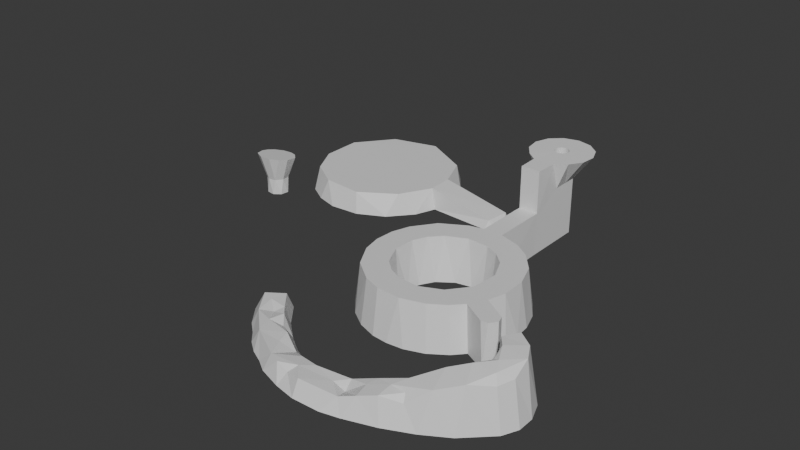 # Source: Level3.blend  (saved by Blender 4.0.36; exported with 4.5.12 LTS)
import bpy
from mathutils import Matrix  # noqa: F401  (used for matrix-valued properties, if any)

bpy.ops.wm.read_factory_settings(use_empty=True)
scene = bpy.context.scene
scene.name = 'Scene'

# ---- collections
col_collection = bpy.data.collections.new('Collection'); scene.collection.children.link(col_collection)

# ---- materials (node trees are filled in below, after node groups)
mat_grass = bpy.data.materials.new('Grass')
mat_grass.alpha_threshold = 0.0
mat_grass.use_transparent_shadow = False
mat_grass.roughness = 0.5
mat_grass.line_color = (0.0, 0.0, 0.0, 1.0)
mat_rails = bpy.data.materials.new('Rails')
mat_rails.use_transparent_shadow = False
mat_sides = bpy.data.materials.new('Sides')
mat_sides.use_transparent_shadow = False
mat_invisible = bpy.data.materials.new('Invisible')
mat_invisible.use_transparent_shadow = False

# ---- node groups
ng_auto_smooth = bpy.data.node_groups.new('Auto Smooth', 'GeometryNodeTree')
_s = ng_auto_smooth.interface.new_socket(name='Geometry', in_out='OUTPUT', socket_type='NodeSocketGeometry')
_s = ng_auto_smooth.interface.new_socket(name='Geometry', in_out='INPUT', socket_type='NodeSocketGeometry')
_s = ng_auto_smooth.interface.new_socket(name='Angle', in_out='INPUT', socket_type='NodeSocketFloat')
_s.subtype = 'ANGLE'
_s.min_value = 0.0
_s.max_value = 3.142
ng_auto_smooth.is_modifier = True
_N = ng_auto_smooth.nodes; _L = ng_auto_smooth.links
n0 = _N.new('NodeGroupOutput'); n0.name = 'Group Output'; n0.location = (480, -100)
n1 = _N.new('NodeGroupInput'); n1.name = 'Group Input'; n1.location = (-420, -300)
n2 = _N.new('NodeGroupInput'); n2.name = 'Group Input.001'; n2.location = (-60, -100)
n3 = _N.new('GeometryNodeSetShadeSmooth'); n3.name = 'Set Shade Smooth'; n3.location = (120, -100)
n3.domain = 'EDGE'
n4 = _N.new('GeometryNodeSetShadeSmooth'); n4.name = 'Set Shade Smooth.001'; n4.location = (300, -100)
n5 = _N.new('GeometryNodeInputMeshEdgeAngle'); n5.name = 'Edge Angle'; n5.location = (-420, -220)
n6 = _N.new('GeometryNodeInputEdgeSmooth'); n6.name = 'Is Edge Smooth'; n6.location = (-60, -160)
n7 = _N.new('GeometryNodeInputShadeSmooth'); n7.name = 'Is Face Smooth'; n7.location = (-240, -340)
n8 = _N.new('FunctionNodeBooleanMath'); n8.name = 'Boolean Math'; n8.location = (-60, -220)
n9 = _N.new('FunctionNodeCompare'); n9.name = 'Compare'; n9.location = (-240, -180)
n9.operation = 'LESS_EQUAL'
_L.new(n5.outputs[0], n9.inputs[0])
_L.new(n4.outputs[0], n0.inputs[0])
_L.new(n1.outputs[1], n9.inputs[1])
_L.new(n9.outputs[0], n8.inputs[0])
_L.new(n7.outputs[0], n8.inputs[1])
_L.new(n2.outputs[0], n3.inputs[0])
_L.new(n6.outputs[0], n3.inputs[1])
_L.new(n3.outputs[0], n4.inputs[0])
_L.new(n8.outputs[0], n3.inputs[2])
n0.is_active_output = True

# ---- material node trees
mat_grass.use_nodes = True; mat_grass.node_tree.nodes.clear()
_N = mat_grass.node_tree.nodes; _L = mat_grass.node_tree.links
n0 = _N.new('ShaderNodeOutputMaterial'); n0.name = 'Material Output'; n0.location = (300, 300)
n1 = _N.new('ShaderNodeBsdfPrincipled'); n1.name = 'Principled BSDF'; n1.location = (10, 300)
n1.inputs[3].default_value = 1.45
_L.new(n1.outputs[0], n0.inputs[0])
n0.is_active_output = True
mat_rails.use_nodes = True; mat_rails.node_tree.nodes.clear()
_N = mat_rails.node_tree.nodes; _L = mat_rails.node_tree.links
n0 = _N.new('ShaderNodeBsdfPrincipled'); n0.name = 'Principled BSDF'; n0.location = (10, 300)
n0.inputs[3].default_value = 1.45
n1 = _N.new('ShaderNodeOutputMaterial'); n1.name = 'Material Output'; n1.location = (300, 300)
_L.new(n0.outputs[0], n1.inputs[0])
n1.is_active_output = True
mat_sides.use_nodes = True; mat_sides.node_tree.nodes.clear()
_N = mat_sides.node_tree.nodes; _L = mat_sides.node_tree.links
n0 = _N.new('ShaderNodeBsdfPrincipled'); n0.name = 'Principled BSDF'; n0.location = (10, 300)
n0.inputs[3].default_value = 1.45
n1 = _N.new('ShaderNodeOutputMaterial'); n1.name = 'Material Output'; n1.location = (300, 300)
_L.new(n0.outputs[0], n1.inputs[0])
n1.is_active_output = True
mat_invisible.use_nodes = True; mat_invisible.node_tree.nodes.clear()
_N = mat_invisible.node_tree.nodes; _L = mat_invisible.node_tree.links
n0 = _N.new('ShaderNodeBsdfPrincipled'); n0.name = 'Principled BSDF'; n0.location = (10, 300)
n0.inputs[3].default_value = 1.45
n1 = _N.new('ShaderNodeOutputMaterial'); n1.name = 'Material Output'; n1.location = (300, 300)
_L.new(n0.outputs[0], n1.inputs[0])
n1.is_active_output = True

# ---- world
world_world = bpy.data.worlds.new('World'); scene.world = world_world
world_world.use_nodes = True; world_world.node_tree.nodes.clear()
_N = world_world.node_tree.nodes; _L = world_world.node_tree.links
n0 = _N.new('ShaderNodeOutputWorld'); n0.name = 'World Output'; n0.location = (300, 300)
n1 = _N.new('ShaderNodeBackground'); n1.name = 'Background'; n1.location = (10, 300)
n1.inputs[0].default_value = (0.05088, 0.05088, 0.05088, 1.0)
_L.new(n1.outputs[0], n0.inputs[0])
n0.is_active_output = True
world_world.color = (0.05088, 0.05088, 0.05088)
world_world.use_sun_shadow = False
world_world.sun_shadow_jitter_overblur = 0.0

# ---- meshes
me_beziercircle = bpy.data.meshes.new('BezierCircle')
me_beziercircle.from_pydata([(-1.085, 0.0009294, 0.0), (-1.075, 0.1483, 0.0), (-1.046, 0.2897, 0.0), (-0.9993, 0.4237, 0.0), (-0.9363, 0.5491, 0.0), (-0.8583, 0.6647, 0.0), (-0.7664, 0.769, 0.0), (-0.6621, 0.8608, 0.0), (-0.5466, 0.9389, 0.0), (-0.4211, 1.002, 0.0), (-0.2871, 1.048, 0.0), (-0.1457, 1.077, 0.0), (0.149, 1.077, 0.0), (0.2903, 1.048, 0.0), (0.4244, 1.002, 0.0), (0.5498, 0.9389, 0.0), (0.6654, 0.8608, 0.0), (0.7697, 0.769, 0.0), (0.8615, 0.6647, 0.0), (0.9396, 0.5491, 0.0), (1.003, 0.4237, 0.0), (1.049, 0.2897, 0.0), (1.078, 0.1483, 0.0), (1.088, 0.0009294, 0.0), (1.078, -0.1464, 0.0), (1.049, -0.2878, 0.0), (1.003, -0.4218, 0.0), (0.8615, -0.6628, 0.0), (0.7697, -0.7671, 0.0), (0.6654, -0.859, 0.0), (0.5498, -0.937, 0.0), (0.4244, -1.0, 0.0), (0.2903, -1.047, 0.0), (0.149, -1.075, 0.0), (0.00162, -1.085, 0.0), (-0.1457, -1.075, 0.0), (-0.2871, -1.047, 0.0), (-0.4211, -1.0, 0.0), (-0.5466, -0.937, 0.0), (-0.6621, -0.859, 0.0), (-0.7664, -0.7671, 0.0), (-0.8583, -0.6628, 0.0), (-0.9363, -0.5473, 0.0), (-0.9993, -0.4218, 0.0), (-1.046, -0.2878, 0.0), (-1.075, -0.1464, 0.0), (-0.5665, 2.507e-09, 0.0), (-0.5613, 0.07685, 0.0), (-0.5463, 0.1506, 0.0), (-0.522, 0.2205, 0.0), (-0.4891, 0.2859, 0.0), (-0.4484, 0.3461, 0.0), (-0.4005, 0.4005, 0.0), (-0.3461, 0.4484, 0.0), (-0.2859, 0.4891, 0.0), (-0.2205, 0.522, 0.0), (-0.1506, 0.5463, 0.0), (-0.07685, 0.5613, 0.0), (-3.519e-10, 0.5665, 0.0), (0.07685, 0.5613, 0.0), (0.1506, 0.5463, 0.0), (0.2205, 0.522, 0.0), (0.2859, 0.4891, 0.0), (0.3461, 0.4484, 0.0), (0.4005, 0.4005, 0.0), (0.4484, 0.3461, 0.0), (0.4891, 0.2859, 0.0), (0.522, 0.2205, 0.0), (0.5463, 0.1506, 0.0), (0.5613, 0.07685, 0.0), (0.5665, 2.507e-09, 0.0), (0.5613, -0.07685, 0.0), (0.5463, -0.1506, 0.0), (0.522, -0.2205, 0.0), (0.4891, -0.2859, 0.0), (0.4484, -0.3461, 0.0), (0.4005, -0.4005, 0.0), (0.3461, -0.4484, 0.0), (0.2859, -0.4891, 0.0), (0.2205, -0.522, 0.0), (0.1506, -0.5463, 0.0), (0.07685, -0.5613, 0.0), (-3.519e-10, -0.5665, 0.0), (-0.07685, -0.5613, 0.0), (-0.1506, -0.5463, 0.0), (-0.2205, -0.522, 0.0), (-0.2859, -0.4891, 0.0), (-0.3461, -0.4484, 0.0), (-0.4005, -0.4005, 0.0), (-0.4484, -0.3461, 0.0), (-0.4891, -0.2859, 0.0), (-0.522, -0.2205, 0.0), (-0.5463, -0.1506, 0.0), (-0.5613, -0.07685, 0.0), (-0.1357, 1.782, 0.0), (0.1357, 1.782, 0.0), (-1.0, 0.0, 0.6082), (-0.9909, 0.1357, 0.6082), (-0.9643, 0.2658, 0.6082), (-0.9214, 0.3892, 0.6082), (-0.8634, 0.5046, 0.6082), (-0.7916, 0.611, 0.6082), (-0.707, 0.707, 0.6082), (-0.611, 0.7916, 0.6082), (-0.5046, 0.8634, 0.6082), (-0.3892, 0.9214, 0.6082), (-0.2658, 0.9643, 0.6082), (-0.1357, 0.9909, 0.6082), (0.0, 1.0, 0.6082), (0.1357, 0.9909, 0.6082), (0.2658, 0.9643, 0.6082), (0.3892, 0.9214, 0.6082), (0.5046, 0.8634, 0.6082), (0.611, 0.7916, 0.6082), (0.707, 0.707, 0.6082), (0.7916, 0.611, 0.6082), (0.8634, 0.5046, 0.6082), (0.9214, 0.3892, 0.6082), (0.9643, 0.2658, 0.6082), (0.9909, 0.1357, 0.6082), (1.0, 0.0, 0.6082), (0.9909, -0.1357, 0.6082), (0.9643, -0.2658, 0.6082), (0.9214, -0.3892, 0.6082), (0.8634, -0.5046, 0.6082), (0.7916, -0.611, 0.6082), (0.707, -0.707, 0.6082), (0.611, -0.7916, 0.6082), (0.5046, -0.8634, 0.6082), (0.3892, -0.9214, 0.6082), (0.2658, -0.9643, 0.6082), (0.1357, -0.9909, 0.6082), (0.0, -1.0, 0.6082), (-0.1357, -0.9909, 0.6082), (-0.2658, -0.9643, 0.6082), (-0.3892, -0.9214, 0.6082), (-0.5046, -0.8634, 0.6082), (-0.611, -0.7916, 0.6082), (-0.707, -0.707, 0.6082), (-0.7916, -0.611, 0.6082), (-0.8634, -0.5046, 0.6082), (-0.9214, -0.3892, 0.6082), (-0.9643, -0.2658, 0.6082), (-0.9909, -0.1357, 0.6082), (-0.66, 0.0, 0.6082), (-0.654, 0.08954, 0.6082), (-0.6365, 0.1754, 0.6082), (-0.6082, 0.2569, 0.6082), (-0.5699, 0.3331, 0.6082), (-0.5224, 0.4033, 0.6082), (-0.4666, 0.4666, 0.6082), (-0.4033, 0.5224, 0.6082), (-0.3331, 0.5699, 0.6082), (-0.2569, 0.6082, 0.6082), (-0.1754, 0.6365, 0.6082), (-0.08954, 0.654, 0.6082), (0.0, 0.66, 0.6082), (0.08954, 0.654, 0.6082), (0.1754, 0.6365, 0.6082), (0.2569, 0.6082, 0.6082), (0.3331, 0.5699, 0.6082), (0.4033, 0.5224, 0.6082), (0.4666, 0.4666, 0.6082), (0.5224, 0.4033, 0.6082), (0.5699, 0.3331, 0.6082), (0.6082, 0.2569, 0.6082), (0.6365, 0.1754, 0.6082), (0.654, 0.08954, 0.6082), (0.66, 0.0, 0.6082), (0.654, -0.08954, 0.6082), (0.6365, -0.1754, 0.6082), (0.6082, -0.2569, 0.6082), (0.5699, -0.3331, 0.6082), (0.5224, -0.4033, 0.6082), (0.4666, -0.4666, 0.6082), (0.4033, -0.5224, 0.6082), (0.3331, -0.5699, 0.6082), (0.2569, -0.6082, 0.6082), (0.1754, -0.6365, 0.6082), (0.08954, -0.654, 0.6082), (0.0, -0.66, 0.6082), (-0.08954, -0.654, 0.6082), (-0.1754, -0.6365, 0.6082), (-0.2569, -0.6082, 0.6082), (-0.3331, -0.5699, 0.6082), (-0.4033, -0.5224, 0.6082), (-0.4666, -0.4666, 0.6082), (-0.5224, -0.4033, 0.6082), (-0.5699, -0.3331, 0.6082), (-0.6082, -0.2569, 0.6082), (-0.6365, -0.1754, 0.6082), (-0.654, -0.08954, 0.6082), (-0.1357, 1.782, 0.6082), (0.1357, 1.782, 0.6082), (1.082, -0.7864, 0.0), (1.256, -0.7391, 0.0), (1.129, -0.8018, 0.0), (1.179, -0.7982, 0.0), (1.224, -0.7762, 0.0), (1.256, -0.7391, 0.6082), (1.083, -0.7838, 0.6082), (1.105, -0.7569, 0.6082), (1.224, -0.776, 0.6082), (1.179, -0.7975, 0.6082), (1.13, -0.8002, 0.6082), (1.265, -0.7249, 0.0), (1.226, -0.5651, 0.0), (1.279, -0.6826, 0.0), (1.277, -0.6374, 0.0), (1.259, -0.5961, 0.0), (1.224, -0.5685, 0.6082), (1.265, -0.7249, 0.6082), (1.212, -0.5973, 0.6082), (1.257, -0.5982, 0.6082), (1.277, -0.6383, 0.6082), (1.279, -0.6828, 0.6082)], [], [(194, 200, 125, 27), (115, 114, 162, 163), (116, 115, 163, 164), (117, 116, 164, 165), (118, 117, 165, 166), (119, 118, 166, 167), (120, 119, 167, 168), (121, 120, 168, 169), (122, 121, 169, 170), (123, 122, 170, 171), (124, 123, 171, 172), (125, 124, 172, 173), (126, 125, 173, 174), (127, 126, 174, 175), (128, 127, 175, 176), (129, 128, 176, 177), (130, 129, 177, 178), (131, 130, 178, 179), (132, 131, 179, 180), (133, 132, 180, 181), (134, 133, 181, 182), (135, 134, 182, 183), (136, 135, 183, 184), (137, 136, 184, 185), (138, 137, 185, 186), (139, 138, 186, 187), (140, 139, 187, 188), (141, 140, 188, 189), (142, 141, 189, 190), (143, 142, 190, 191), (96, 143, 191, 144), (97, 96, 144, 145), (98, 97, 145, 146), (99, 98, 146, 147), (100, 99, 147, 148), (101, 100, 148, 149), (102, 101, 149, 150), (103, 102, 150, 151), (104, 103, 151, 152), (105, 104, 152, 153), (106, 105, 153, 154), (107, 106, 154, 155), (108, 107, 155, 156), (109, 108, 156, 157), (110, 109, 157, 158), (111, 110, 158, 159), (112, 111, 159, 160), (113, 112, 160, 161), (114, 113, 161, 162), (124, 201, 199, 211, 212), (125, 200, 201, 124), (108, 192, 107), (109, 193, 108), (192, 108, 193), (91, 189, 188, 90), (65, 163, 162, 64), (38, 136, 137, 39), (205, 211, 199, 195), (13, 110, 111, 14), (92, 190, 189, 91), (66, 164, 163, 65), (39, 137, 138, 40), (14, 111, 112, 15), (93, 191, 190, 92), (67, 165, 164, 66), (40, 138, 139, 41), (15, 112, 113, 16), (46, 144, 191, 93), (68, 166, 165, 67), (41, 139, 140, 42), (16, 113, 114, 17), (69, 167, 166, 68), (42, 140, 141, 43), (11, 107, 192, 94), (17, 114, 115, 18), (70, 168, 167, 69), (43, 141, 142, 44), (95, 193, 109, 12), (18, 115, 116, 19), (71, 169, 168, 70), (44, 142, 143, 45), (19, 116, 117, 20), (72, 170, 169, 71), (45, 143, 96, 0), (20, 117, 118, 21), (73, 171, 170, 72), (47, 145, 144, 46), (21, 118, 119, 22), (74, 172, 171, 73), (48, 146, 145, 47), (22, 119, 120, 23), (75, 173, 172, 74), (49, 147, 146, 48), (23, 120, 121, 24), (76, 174, 173, 75), (50, 148, 147, 49), (24, 121, 122, 25), (77, 175, 174, 76), (51, 149, 148, 50), (25, 122, 123, 26), (0, 96, 97, 1), (78, 176, 175, 77), (52, 150, 149, 51), (1, 97, 98, 2), (79, 177, 176, 78), (53, 151, 150, 52), (2, 98, 99, 3), (80, 178, 177, 79), (54, 152, 151, 53), (27, 125, 126, 28), (3, 99, 100, 4), (81, 179, 178, 80), (55, 153, 152, 54), (28, 126, 127, 29), (4, 100, 101, 5), (82, 180, 179, 81), (56, 154, 153, 55), (29, 127, 128, 30), (5, 101, 102, 6), (83, 181, 180, 82), (57, 155, 154, 56), (30, 128, 129, 31), (6, 102, 103, 7), (84, 182, 181, 83), (58, 156, 155, 57), (31, 129, 130, 32), (7, 103, 104, 8), (85, 183, 182, 84), (59, 157, 156, 58), (32, 130, 131, 33), (8, 104, 105, 9), (86, 184, 183, 85), (60, 158, 157, 59), (33, 131, 132, 34), (9, 105, 106, 10), (87, 185, 184, 86), (61, 159, 158, 60), (34, 132, 133, 35), (10, 106, 107, 11), (88, 186, 185, 87), (62, 160, 159, 61), (35, 133, 134, 36), (89, 187, 186, 88), (63, 161, 160, 62), (36, 134, 135, 37), (90, 188, 187, 89), (64, 162, 161, 63), (37, 135, 136, 38), (210, 123, 124, 212), (12, 109, 110, 13), (199, 201, 202), (202, 201, 203), (203, 201, 204), (204, 201, 200), (199, 202, 198, 195), (202, 203, 197, 198), (203, 204, 196, 197), (204, 200, 194, 196), (210, 212, 213), (213, 212, 214), (214, 212, 215), (215, 212, 211), (205, 207, 215, 211), (207, 208, 214, 215), (208, 209, 213, 214), (209, 206, 210, 213), (26, 123, 210, 206)])
me_beziercircle.polygons.foreach_set('material_index', [2, 0, 0, 0, 0, 0, 0, 0, 0, 0, 0, 0, 0, 0, 0, 0, 0, 0, 0, 0, 0, 0, 0, 0, 0, 0, 0, 0, 0, 0, 0, 0, 0, 0, 0, 0, 0, 0, 0, 0, 0, 0, 0, 0, 0, 0, 0, 0, 0, 0, 0, 0, 0, 0, 2, 2, 2, 2, 2, 2, 2, 2, 2, 2, 2, 2, 2, 2, 2, 2, 2, 2, 2, 2, 2, 2, 2, 2, 2, 2, 2, 2, 2, 2, 2, 2, 2, 2, 2, 2, 2, 2, 2, 2, 2, 2, 2, 2, 2, 2, 2, 2, 2, 2, 2, 2, 2, 2, 2, 2, 2, 2, 2, 2, 2, 2, 2, 2, 2, 2, 2, 2, 2, 2, 2, 2, 2, 2, 2, 2, 2, 2, 2, 2, 2, 2, 2, 2, 2, 2, 2, 2, 2, 2, 2, 2, 2, 2, 0, 2, 0, 0, 0, 0, 2, 2, 2, 2, 0, 0, 0, 0, 2, 2, 2, 2, 2])
_uv = me_beziercircle.uv_layers.new(name='UVMap')
_uv.uv.foreach_set('vector', [0.8789, 0.1609, 0.8785, 0.006498, 0.9502, 0.0, 0.9332, 0.1562, 0.4981, 0.3732, 0.4857, 0.4035, 0.4075, 0.3654, 0.4157, 0.3454, 0.5066, 0.3415, 0.4981, 0.3732, 0.4157, 0.3454, 0.4213, 0.3245, 0.511, 0.3087, 0.5066, 0.3415, 0.4213, 0.3245, 0.4242, 0.3029, 0.5111, 0.2752, 0.511, 0.3087, 0.4242, 0.3029, 0.4242, 0.2808, 0.5066, 0.2415, 0.5111, 0.2752, 0.4242, 0.2808, 0.4213, 0.2585, 0.4975, 0.2079, 0.5066, 0.2415, 0.4213, 0.2585, 0.4152, 0.2364, 0.4839, 0.1759, 0.4975, 0.2079, 0.4152, 0.2364, 0.4063, 0.2152, 0.4666, 0.1466, 0.4839, 0.1759, 0.4063, 0.2152, 0.3949, 0.1959, 0.4459, 0.1204, 0.4666, 0.1466, 0.3949, 0.1959, 0.3812, 0.1785, 0.4222, 0.09726, 0.4459, 0.1204, 0.3812, 0.1785, 0.3656, 0.1633, 0.396, 0.07753, 0.4222, 0.09726, 0.3656, 0.1633, 0.3482, 0.1503, 0.3675, 0.06136, 0.396, 0.07753, 0.3482, 0.1503, 0.3294, 0.1396, 0.3372, 0.04894, 0.3675, 0.06136, 0.3294, 0.1396, 0.3094, 0.1314, 0.3054, 0.04045, 0.3372, 0.04894, 0.3094, 0.1314, 0.2885, 0.1258, 0.2726, 0.03608, 0.3054, 0.04045, 0.2885, 0.1258, 0.2668, 0.1229, 0.2392, 0.03603, 0.2726, 0.03608, 0.2668, 0.1229, 0.2448, 0.1229, 0.2055, 0.04047, 0.2392, 0.03603, 0.2448, 0.1229, 0.2225, 0.1258, 0.1719, 0.04961, 0.2055, 0.04047, 0.2225, 0.1258, 0.2003, 0.1319, 0.1399, 0.06316, 0.1719, 0.04961, 0.2003, 0.1319, 0.1792, 0.1408, 0.1106, 0.08048, 0.1399, 0.06316, 0.1792, 0.1408, 0.1599, 0.1522, 0.08432, 0.1012, 0.1106, 0.08048, 0.1599, 0.1522, 0.1425, 0.1659, 0.06123, 0.1248, 0.08432, 0.1012, 0.1425, 0.1659, 0.1273, 0.1815, 0.04151, 0.1511, 0.06123, 0.1248, 0.1273, 0.1815, 0.1143, 0.1989, 0.02534, 0.1796, 0.04151, 0.1511, 0.1143, 0.1989, 0.1036, 0.2177, 0.01291, 0.2099, 0.02534, 0.1796, 0.1036, 0.2177, 0.09541, 0.2377, 0.004423, 0.2417, 0.01291, 0.2099, 0.09541, 0.2377, 0.08979, 0.2586, 5.559e-05, 0.2744, 0.004423, 0.2417, 0.08979, 0.2586, 0.0869, 0.2803, -1.873e-09, 0.3079, 5.559e-05, 0.2744, 0.0869, 0.2803, 0.08686, 0.3023, 0.004445, 0.3416, -1.873e-09, 0.3079, 0.08686, 0.3023, 0.0898, 0.3246, 0.01358, 0.3752, 0.004445, 0.3416, 0.0898, 0.3246, 0.09584, 0.3467, 0.02713, 0.4072, 0.01358, 0.3752, 0.09584, 0.3467, 0.1048, 0.3679, 0.04445, 0.4365, 0.02713, 0.4072, 0.1048, 0.3679, 0.1162, 0.3872, 0.06514, 0.4628, 0.04445, 0.4365, 0.1162, 0.3872, 0.1299, 0.4046, 0.08882, 0.4859, 0.06514, 0.4628, 0.1299, 0.4046, 0.1455, 0.4198, 0.1151, 0.5056, 0.08882, 0.4859, 0.1455, 0.4198, 0.1628, 0.4328, 0.1436, 0.5218, 0.1151, 0.5056, 0.1628, 0.4328, 0.1816, 0.4435, 0.1739, 0.5342, 0.1436, 0.5218, 0.1816, 0.4435, 0.2016, 0.4517, 0.2056, 0.5427, 0.1739, 0.5342, 0.2016, 0.4517, 0.2226, 0.4573, 0.2384, 0.547, 0.2056, 0.5427, 0.2226, 0.4573, 0.2442, 0.4602, 0.2719, 0.5471, 0.2384, 0.547, 0.2442, 0.4602, 0.2663, 0.4602, 0.3056, 0.5426, 0.2719, 0.5471, 0.2663, 0.4602, 0.2886, 0.4573, 0.3392, 0.5335, 0.3056, 0.5426, 0.2886, 0.4573, 0.3107, 0.4512, 0.3712, 0.52, 0.3392, 0.5335, 0.3107, 0.4512, 0.3319, 0.4423, 0.4005, 0.5026, 0.3712, 0.52, 0.3319, 0.4423, 0.3512, 0.4309, 0.4267, 0.4819, 0.4005, 0.5026, 0.3512, 0.4309, 0.3685, 0.4172, 0.4498, 0.4583, 0.4267, 0.4819, 0.3685, 0.4172, 0.3838, 0.4016, 0.4696, 0.432, 0.4498, 0.4583, 0.3838, 0.4016, 0.3968, 0.3842, 0.4857, 0.4035, 0.4696, 0.432, 0.3968, 0.3842, 0.4075, 0.3654, 0.4222, 0.09726, 0.4596, 0.01604, 0.4977, 0.007678, 0.5009, 0.01042, 0.4989, 0.04567, 0.396, 0.07753, 0.4521, 0.0113, 0.4596, 0.01604, 0.4222, 0.09726, 0.3392, 0.5335, 0.3717, 0.7341, 0.3056, 0.5426, 0.3712, 0.52, 0.4374, 0.7114, 0.3392, 0.5335, 0.3717, 0.7341, 0.3392, 0.5335, 0.4374, 0.7114, 0.8369, 0.7615, 0.6797, 0.7523, 0.6809, 0.7328, 0.8379, 0.7448, 0.6807, 0.2081, 0.8375, 0.2227, 0.8355, 0.2389, 0.679, 0.222, 0.6732, 0.4466, 0.5164, 0.4572, 0.5139, 0.4312, 0.6705, 0.4184, 0.8835, 0.3174, 0.8835, 0.1628, 0.8871, 0.1625, 0.8871, 0.3171, 0.8762, 0.8572, 0.8829, 0.7, 0.9137, 0.7008, 0.9096, 0.858, 0.8362, 0.7795, 0.6789, 0.7732, 0.6797, 0.7523, 0.8369, 0.7615, 0.6822, 0.1926, 0.8393, 0.2047, 0.8375, 0.2227, 0.6807, 0.2081, 0.6705, 0.4184, 0.5139, 0.4312, 0.5111, 0.4081, 0.6674, 0.3932, 0.9096, 0.858, 0.9137, 0.7008, 0.9422, 0.7008, 0.9405, 0.858, 0.8358, 0.7984, 0.6784, 0.7952, 0.6789, 0.7732, 0.8362, 0.7795, 0.6834, 0.1759, 0.8407, 0.1852, 0.8393, 0.2047, 0.6822, 0.1926, 0.5227, -7.668e-09, 0.679, 0.01539, 0.6759, 0.03997, 0.5194, 0.0267, 0.9405, 0.858, 0.9422, 0.7008, 0.9681, 0.7, 0.9687, 0.8571, 0.8356, 0.818, 0.6782, 0.8182, 0.6784, 0.7952, 0.8358, 0.7984, 0.6843, 0.158, 0.8417, 0.1644, 0.8407, 0.1852, 0.6834, 0.1759, 0.5194, 0.0267, 0.6759, 0.03997, 0.6733, 0.06719, 0.5165, 0.05627, 0.9687, 0.8571, 0.9681, 0.7, 0.9913, 0.6985, 0.9939, 0.8554, 0.6849, 0.1391, 0.8423, 0.1424, 0.8417, 0.1644, 0.6843, 0.158, 0.5165, 0.05627, 0.6733, 0.06719, 0.6711, 0.09674, 0.5142, 0.08837, 0.5111, 0.8078, 0.6655, 0.7856, 0.6655, 0.9882, 0.5114, 0.9882, 0.6838, 0.3932, 0.8406, 0.4055, 0.8387, 0.4303, 0.6817, 0.4201, 0.6851, 0.1195, 0.8426, 0.1195, 0.8423, 0.1424, 0.6849, 0.1391, 0.5142, 0.08837, 0.6711, 0.09674, 0.6696, 0.1283, 0.5125, 0.1227, 0.4821, 0.9366, 0.3275, 0.9366, 0.3273, 0.7341, 0.4824, 0.7562, 0.6817, 0.4201, 0.8387, 0.4303, 0.8371, 0.4576, 0.68, 0.4498, 0.6849, 0.09979, 0.8423, 0.09655, 0.8426, 0.1195, 0.6851, 0.1195, 0.5125, 0.1227, 0.6696, 0.1283, 0.6686, 0.1616, 0.5114, 0.1589, 0.68, 0.4498, 0.8371, 0.4576, 0.8361, 0.4873, 0.6789, 0.4821, 0.6843, 0.08092, 0.8417, 0.07456, 0.8423, 0.09655, 0.6849, 0.09979, 0.5114, 0.1589, 0.6686, 0.1616, 0.6682, 0.1964, 0.5111, 0.1966, 0.6789, 0.4821, 0.8361, 0.4873, 0.8355, 0.519, 0.6783, 0.5165, 0.6834, 0.06302, 0.8407, 0.05371, 0.8417, 0.07456, 0.6843, 0.08092, 0.8358, 0.8377, 0.6784, 0.8411, 0.6782, 0.8182, 0.8356, 0.818, 0.6783, 0.5165, 0.8355, 0.519, 0.8355, 0.5523, 0.6782, 0.5527, 0.6822, 0.04627, 0.8393, 0.0342, 0.8407, 0.05371, 0.6834, 0.06302, 0.8363, 0.8566, 0.679, 0.863, 0.6784, 0.8411, 0.8358, 0.8377, 0.6782, 0.5527, 0.8355, 0.5523, 0.836, 0.5871, 0.6788, 0.5904, 0.6807, 0.03085, 0.8375, 0.01623, 0.8393, 0.0342, 0.6822, 0.04627, 0.837, 0.8744, 0.6798, 0.8839, 0.679, 0.863, 0.8363, 0.8566, 0.6788, 0.5904, 0.836, 0.5871, 0.8371, 0.6218, 0.6799, 0.6281, 0.679, 0.01692, 0.8355, -9.255e-09, 0.8375, 0.01623, 0.6807, 0.03085, 0.838, 0.8911, 0.681, 0.9033, 0.6798, 0.8839, 0.837, 0.8744, 0.6799, 0.6281, 0.8371, 0.6218, 0.8386, 0.655, 0.6816, 0.6642, 0.3254, 0.7663, 0.1687, 0.7513, 0.1709, 0.7341, 0.3273, 0.7515, 0.8392, 0.9065, 0.6824, 0.9212, 0.681, 0.9033, 0.838, 0.8911, 0.6816, 0.6642, 0.8386, 0.655, 0.8406, 0.6865, 0.6838, 0.6985, 0.5111, 0.1966, 0.6682, 0.1964, 0.6686, 0.2311, 0.5114, 0.2343, 0.3238, 0.7825, 0.1668, 0.7701, 0.1687, 0.7513, 0.3254, 0.7663, 0.8407, 0.9204, 0.6841, 0.9374, 0.6824, 0.9212, 0.8392, 0.9065, 0.5114, 0.2343, 0.6686, 0.2311, 0.6696, 0.2644, 0.5125, 0.2705, 0.3224, 0.7998, 0.1652, 0.7903, 0.1668, 0.7701, 0.3238, 0.7825, 0.1615, 0.7659, 0.004674, 0.7512, 0.00657, 0.7341, 0.1631, 0.7512, 0.5125, 0.2705, 0.6696, 0.2644, 0.6711, 0.296, 0.5142, 0.3048, 0.3215, 0.8181, 0.1641, 0.8116, 0.1652, 0.7903, 0.3224, 0.7998, 0.1601, 0.782, 0.003061, 0.7699, 0.004674, 0.7512, 0.1615, 0.7659, 0.4824, 0.8915, 0.4845, 0.7342, 0.5091, 0.7341, 0.5091, 0.8913, 0.5142, 0.3048, 0.6711, 0.296, 0.6732, 0.3256, 0.5165, 0.3369, 0.3208, 0.8372, 0.1634, 0.8339, 0.1641, 0.8116, 0.3215, 0.8181, 0.159, 0.7992, 0.00176, 0.79, 0.003061, 0.7699, 0.1601, 0.782, 0.6674, 0.7856, 0.5111, 0.7693, 0.5139, 0.7434, 0.6705, 0.7575, 0.5165, 0.3369, 0.6732, 0.3256, 0.6759, 0.3528, 0.5193, 0.3665, 0.3206, 0.8569, 0.1631, 0.8568, 0.1634, 0.8339, 0.3208, 0.8372, 0.1582, 0.8175, 0.0007987, 0.8113, 0.00176, 0.79, 0.159, 0.7992, 0.6705, 0.7575, 0.5139, 0.7434, 0.5164, 0.715, 0.6732, 0.7267, 0.5193, 0.3665, 0.6759, 0.3528, 0.679, 0.3774, 0.5227, 0.3932, 0.3208, 0.8764, 0.1634, 0.8796, 0.1631, 0.8568, 0.3206, 0.8569, 0.1577, 0.8366, 0.0002035, 0.8335, 0.0007987, 0.8113, 0.1582, 0.8175, 0.6732, 0.7267, 0.5164, 0.715, 0.5183, 0.6845, 0.6753, 0.6936, 0.843, 0.3932, 1.0, 0.3972, 0.9986, 0.4235, 0.8415, 0.4218, 0.3215, 0.895, 0.1641, 0.9012, 0.1634, 0.8796, 0.3208, 0.8764, 0.1575, 0.8563, 1.492e-08, 0.8565, 0.0002035, 0.8335, 0.1577, 0.8366, 0.6753, 0.6936, 0.5183, 0.6845, 0.5198, 0.6523, 0.6769, 0.6586, 0.8415, 0.4218, 0.9986, 0.4235, 0.9978, 0.4521, 0.8407, 0.4529, 0.3224, 0.9124, 0.1652, 0.9214, 0.1641, 0.9012, 0.3215, 0.895, 0.1577, 0.8758, 0.0002035, 0.8793, 1.492e-08, 0.8565, 0.1575, 0.8563, 0.6769, 0.6586, 0.5198, 0.6523, 0.5207, 0.6186, 0.6779, 0.622, 0.8407, 0.4529, 0.9978, 0.4521, 0.9978, 0.4828, 0.8406, 0.4862, 0.3238, 0.9284, 0.1668, 0.9402, 0.1652, 0.9214, 0.3224, 0.9124, 0.1582, 0.8944, 0.0007987, 0.9009, 0.0002035, 0.8793, 0.1577, 0.8758, 0.6779, 0.622, 0.5207, 0.6186, 0.521, 0.5838, 0.6782, 0.5842, 0.8406, 0.4862, 0.9978, 0.4828, 0.9985, 0.5151, 0.8414, 0.5213, 0.3254, 0.9431, 0.1687, 0.9572, 0.1668, 0.9402, 0.3238, 0.9284, 0.159, 0.9119, 0.00176, 0.9213, 0.0007987, 0.9009, 0.1582, 0.8944, 0.6782, 0.5842, 0.521, 0.5838, 0.5207, 0.5493, 0.6779, 0.5467, 0.8414, 0.5213, 0.9985, 0.5151, 1.0, 0.5488, 0.843, 0.5579, 0.3273, 0.956, 0.1709, 0.9723, 0.1687, 0.9572, 0.3254, 0.9431, 0.1601, 0.928, 0.003061, 0.9401, 0.00176, 0.9213, 0.159, 0.9119, 0.6779, 0.5467, 0.5207, 0.5493, 0.5198, 0.5165, 0.6769, 0.5111, 0.8391, 0.7293, 0.6823, 0.7148, 0.6839, 0.6985, 0.8406, 0.7153, 0.1615, 0.9428, 0.004674, 0.9572, 0.003061, 0.9401, 0.1601, 0.928, 0.6769, 0.5111, 0.5198, 0.5165, 0.5183, 0.4857, 0.6753, 0.4776, 0.8379, 0.7448, 0.6809, 0.7328, 0.6823, 0.7148, 0.8391, 0.7293, 0.1631, 0.9559, 0.00657, 0.9725, 0.004674, 0.9572, 0.1615, 0.9428, 0.6753, 0.4776, 0.5183, 0.4857, 0.5164, 0.4572, 0.6732, 0.4466, 0.5042, 0.05163, 0.4459, 0.1204, 0.4222, 0.09726, 0.4989, 0.04567, 0.8407, 0.8554, 0.8502, 0.6985, 0.8829, 0.7, 0.8762, 0.8572, 0.4977, 0.007678, 0.4596, 0.01604, 0.4867, 0.001485, 0.4867, 0.001485, 0.4596, 0.01604, 0.4742, -4.174e-09, 0.4742, -4.174e-09, 0.4596, 0.01604, 0.462, 0.003448, 0.462, 0.003448, 0.4596, 0.01604, 0.4521, 0.0113, 0.8871, 0.1625, 0.8965, 0.1615, 0.8966, 0.3161, 0.8871, 0.3171, 0.8426, 0.006544, 0.8543, 0.007172, 0.8544, 0.1615, 0.8426, 0.1609, 0.8543, 0.007172, 0.8669, 0.007156, 0.8671, 0.1615, 0.8544, 0.1615, 0.8669, 0.007156, 0.8785, 0.006498, 0.8789, 0.1609, 0.8671, 0.1615, 0.5042, 0.05163, 0.4989, 0.04567, 0.5097, 0.04168, 0.5097, 0.04168, 0.4989, 0.04567, 0.5111, 0.03035, 0.5111, 0.03035, 0.4989, 0.04567, 0.508, 0.01937, 0.508, 0.01937, 0.4989, 0.04567, 0.5009, 0.01042, 0.8835, 0.3174, 0.8727, 0.3178, 0.8728, 0.1632, 0.8835, 0.1628, 0.8727, 0.3178, 0.8611, 0.3178, 0.8614, 0.1631, 0.8728, 0.1632, 0.8611, 0.3178, 0.8505, 0.3172, 0.8511, 0.1626, 0.8614, 0.1631, 0.8505, 0.3172, 0.8426, 0.3163, 0.8434, 0.1616, 0.8511, 0.1626, 0.6823, 0.3924, 0.679, 0.2389, 0.7533, 0.2389, 0.7371, 0.3919])
me_beziercircle.materials.append(mat_grass)
me_beziercircle.materials.append(mat_rails)
me_beziercircle.materials.append(mat_sides)
me_beziercircle.auto_texspace = False
me_beziercircle.update()
me_beziercurve = bpy.data.meshes.new('BezierCurve')
me_beziercurve.from_pydata([(-1.573, -1.292, 0.01012), (-1.465, -1.193, 0.01012), (-1.624, -1.629, 0.01012), (-1.301, -1.294, 0.01012), (-1.491, -1.789, 0.01012), (-1.19, -1.427, 0.01012), (-1.333, -1.922, 0.01012), (-1.07, -1.551, 0.01012), (-1.193, -2.073, 0.01012), (-0.9423, -1.664, 0.01012), (-1.029, -2.195, 0.01012), (-0.8073, -1.764, 0.01012), (-0.8461, -2.284, 0.01012), (-0.6665, -1.852, 0.01012), (-0.676, -2.393, 0.01012), (-0.5209, -1.924, 0.001534), (-0.4886, -2.465, 0.01012), (-0.3716, -1.982, 0.001534), (-0.2952, -2.517, 0.01012), (-0.2196, -2.023, 0.001534), (-0.09699, -2.548, 0.01012), (-0.06571, -2.047, 0.001534), (0.1048, -2.555, 0.01012), (0.08934, -2.053, 0.001534), (0.3078, -2.538, 0.001729), (0.246, -2.039, 0.001534), (0.5088, -2.497, 0.001729), (0.4078, -2.006, 0.001534), (0.7342, -2.432, 0.001729), (0.6005, -1.951, 0.001534), (0.9743, -2.346, 0.001729), (0.8172, -1.895, 0.001534), (1.219, -2.241, 0.001729), (1.023, -1.785, 0.001534), (1.456, -2.119, 0.001729), (1.226, -1.68, 0.001534), (1.675, -1.981, 0.001729), (1.407, -1.566, 0.001534), (1.85, -1.81, 0.001729), (1.552, -1.447, 0.001534), (2.016, -1.649, 0.001729), (1.632, -1.349, 0.001534), (2.108, -1.444, 0.001729), (1.611, -1.295, 0.001534), (2.105, -1.214, 0.001729), (1.573, -1.229, 0.001534), (2.014, -0.9752, 0.001729), (1.533, -1.143, 0.001534), (1.527, -0.8618, 0.001534), (1.713, -1.473, 0.6631), (1.767, -1.353, 0.6805), (-1.527, -1.333, 0.209), (-1.465, -1.292, 0.2091), (1.992, -1.4, 0.5567), (1.99, -1.182, 0.6806), (-1.42, -1.484, 0.209), (-1.302, -1.626, 0.1454), (-1.246, -1.576, 0.1878), (1.879, -0.9779, 0.6996), (-1.174, -1.758, 0.209), (-1.037, -1.879, 0.209), (-0.9896, -1.82, 0.1814), (-0.8918, -1.987, 0.209), (-0.7397, -2.081, 0.2043), (-0.7031, -2.016, 0.1894), (-0.5816, -2.16, 0.1743), (-0.4182, -2.223, 0.2039), (-0.3949, -2.152, 0.1884), (-0.2507, -2.268, 0.209), (-0.07999, -2.295, 0.209), (-0.07285, -2.22, 0.2091), (0.09304, -2.301, 0.2093), (0.6464, -2.192, 0.2808), (0.6235, -2.121, 0.2955), (0.8647, -2.114, 0.355), (1.087, -2.019, 0.4312), (1.055, -1.951, 0.4453), (1.301, -1.909, 0.5068), (1.495, -1.786, 0.5714), (1.451, -1.725, 0.5864), (1.657, -1.653, 0.6192), (1.777, -1.513, 0.6507), (1.842, -1.368, 0.6708), (1.84, -1.221, 0.688), (1.765, -1.241, 0.6916), (-1.361, -1.438, 0.2091), (1.76, -1.074, 0.6983), (-1.539, -1.575, 0.2103), (-1.414, -1.726, 0.2103), (-1.122, -1.704, 0.2091), (-0.8496, -1.925, 0.2091), (-0.5512, -2.092, 0.1387), (-0.6422, -2.298, 0.2103), (-0.4649, -2.366, 0.2103), (-0.2352, -2.195, 0.2091), (-0.2819, -2.415, 0.1125), (-0.09426, -2.444, 0.2103), (0.09119, -2.226, 0.2112), (0.09674, -2.451, 0.2103), (0.2888, -2.435, 0.211), (0.2567, -2.212, 0.2081), (0.4256, -2.178, 0.1788), (0.479, -2.396, 0.1941), (0.6924, -2.335, 0.2701), (0.9197, -2.254, 0.3295), (1.151, -2.155, 0.282), (1.263, -1.843, 0.5218), (1.375, -2.039, 0.4731), (1.582, -1.908, 0.5363), (1.605, -1.599, 0.6334), (1.917, -1.384, 0.6579), (1.649, -1.432, 0.6319), (1.691, -1.337, 0.6463), (1.915, -1.202, 0.684), (1.82, -1.026, 0.6984), (1.634, -0.8622, 0.7017), (-1.48, -1.53, 0.2091), (-1.301, -1.392, 0.2103), (-1.358, -1.676, 0.1878), (-1.19, -1.526, 0.2103), (-1.07, -1.649, 0.2103), (-0.9341, -2.049, 0.2091), (-0.9423, -1.762, 0.1277), (-0.8073, -1.863, 0.2103), (-0.6119, -2.229, 0.2042), (-0.6665, -1.95, 0.1817), (-0.5209, -2.023, 0.1225), (-0.4416, -2.295, 0.2091), (-0.2663, -2.342, 0.1763), (-0.3716, -2.08, 0.1803), (-0.2196, -2.122, 0.2103), (-0.08712, -2.37, 0.2091), (0.09489, -2.376, 0.2091), (-0.06571, -2.145, 0.2103), (0.08934, -2.151, 0.2154), (0.2781, -2.361, 0.2013), (0.4612, -2.323, 0.1625), (0.4434, -2.25, 0.1519), (0.246, -2.138, 0.2279), (0.4078, -2.105, 0.2263), (0.6694, -2.264, 0.2745), (0.8922, -2.184, 0.3421), (1.119, -2.087, 0.3671), (1.338, -1.974, 0.4903), (1.023, -1.883, 0.3326), (1.226, -1.778, 0.5356), (1.539, -1.847, 0.5544), (1.407, -1.664, 0.5999), (1.552, -1.546, 0.6455), (1.905, -1.594, 0.5294), (1.591, -0.9293, 0.7017), (-1.131, -1.995, 0.2103), (-0.9763, -2.111, 0.2103), (1.841, -1.554, 0.6356), (1.691, -1.26, 0.6952), (-1.59, -1.374, 0.2091), (1.658, -1.157, 0.6989), (-1.084, -1.937, 0.2091), (0.6005, -2.049, 0.3133), (-1.264, -1.852, 0.2096), (-0.8032, -2.195, 0.2096), (0.2674, -2.286, 0.2002), (0.8172, -1.993, 0.3484), (1.748, -1.747, 0.5907), (1.508, -1.062, 0.001534), (1.5, -1.0, 0.001534), (1.49, -0.9302, 0.001534), (1.567, -0.9657, 0.6985), (1.585, -1.095, 0.6989), (1.553, -1.033, 0.6988), (1.768, -0.728, 0.001729), (1.655, -0.7419, 0.001534), (1.7, -0.7351, 0.001534), (1.7, -0.8336, 0.6995), (1.655, -0.8403, 0.699), (-1.699, -1.523, 0.01012), (-1.68, -1.418, 0.01012), (-1.712, -1.466, 0.01012), (-1.611, -1.474, 0.2103), (-1.623, -1.421, 0.2099), (-1.359, -1.212, 0.01012), (-1.408, -1.182, 0.01012), (-1.359, -1.31, 0.2103), (-1.408, -1.28, 0.2099)], [], [(48, 166, 167, 150), (51, 155, 116, 55), (52, 51, 55, 85), (85, 57, 119, 117), (87, 88, 118, 116), (55, 116, 118, 56), (85, 55, 56, 57), (57, 89, 120, 119), (118, 159, 59, 56), (88, 159, 118), (57, 56, 59, 89), (89, 61, 122, 120), (159, 157, 60, 59), (159, 151, 157), (89, 59, 60, 61), (61, 90, 123, 122), (151, 152, 121, 157), (60, 157, 121, 62), (61, 60, 62, 90), (90, 64, 125, 123), (121, 160, 63, 62), (152, 160, 121), (90, 62, 63, 64), (64, 91, 126, 125), (160, 124, 65, 63), (160, 92, 124), (64, 63, 65, 91), (91, 67, 129, 126), (92, 93, 127, 124), (65, 124, 127, 66), (91, 65, 66, 67), (67, 94, 130, 129), (93, 95, 128, 127), (66, 127, 128, 68), (67, 66, 68, 94), (94, 70, 133, 130), (95, 96, 131, 128), (68, 128, 131, 69), (94, 68, 69, 70), (70, 97, 134, 133), (96, 98, 132, 131), (69, 131, 132, 71), (70, 69, 71, 97), (97, 100, 138, 134), (71, 161, 100, 97), (132, 135, 161, 71), (98, 99, 135, 132), (100, 101, 139, 138), (161, 137, 101, 100), (135, 136, 137, 161), (99, 102, 136, 135), (101, 73, 158, 139), (102, 103, 140, 136), (137, 136, 140, 72), (101, 137, 72, 73), (73, 162, 158), (72, 74, 162, 73), (103, 104, 141, 140), (72, 140, 141, 74), (162, 76, 144), (74, 75, 76, 162), (104, 105, 142, 141), (74, 141, 142, 75), (76, 106, 145, 144), (105, 107, 143, 142), (75, 142, 143, 77), (76, 75, 77, 106), (106, 79, 147, 145), (107, 108, 146, 143), (77, 143, 146, 78), (106, 77, 78, 79), (79, 109, 148, 147), (146, 163, 80, 78), (108, 163, 146), (79, 78, 80, 109), (109, 111, 148), (109, 49, 111), (163, 153, 81, 80), (163, 149, 153), (109, 80, 81, 49), (49, 50, 112, 111), (149, 53, 110, 153), (81, 153, 110, 82), (49, 81, 82, 50), (50, 84, 154, 112), (53, 54, 113, 110), (82, 110, 113, 83), (50, 82, 83, 84), (84, 156, 154), (83, 86, 156, 84), (54, 58, 114, 113), (83, 113, 114, 86), (86, 114, 115, 150), (17, 15, 126, 129), (44, 46, 58, 54), (16, 18, 95, 93), (7, 5, 119, 120), (31, 29, 158, 162), (21, 19, 130, 133), (20, 22, 98, 96), (11, 9, 122, 123), (25, 23, 134, 138), (24, 26, 102, 99), (155, 179, 178, 87, 116), (2, 4, 88, 87), (4, 6, 159, 88), (15, 13, 125, 126), (0, 51, 52, 1), (28, 30, 104, 103), (12, 14, 92, 160), (42, 44, 54, 53), (29, 27, 139, 158), (32, 34, 107, 105), (36, 38, 163, 108), (33, 31, 162, 144), (19, 17, 129, 130), (14, 16, 93, 92), (58, 173, 174, 115, 114), (18, 20, 96, 95), (23, 21, 133, 134), (37, 35, 145, 147), (45, 43, 112, 154), (22, 24, 99, 98), (41, 39, 148, 111), (48, 150, 115, 171), (27, 25, 138, 139), (26, 28, 103, 102), (176, 155, 51, 0), (30, 32, 105, 104), (52, 85, 117, 182, 183), (34, 36, 108, 107), (5, 3, 117, 119), (47, 45, 154, 156), (35, 33, 144, 145), (6, 8, 151, 159), (43, 41, 111, 112), (10, 12, 160, 152), (86, 150, 167, 169, 168, 156), (9, 7, 120, 122), (39, 37, 147, 148), (38, 40, 149, 163), (40, 42, 53, 149), (13, 11, 123, 125), (8, 10, 152, 151), (167, 166, 169), (169, 166, 165), (169, 165, 168), (168, 165, 164), (164, 47, 156, 168), (171, 115, 174), (171, 174, 173, 172), (172, 173, 170), (46, 170, 173, 58), (175, 178, 179, 177), (177, 179, 155, 176), (175, 2, 87, 178), (1, 52, 183, 181), (181, 183, 182, 180), (3, 180, 182, 117)])
_uv = me_beziercurve.uv_layers.new(name='UVMap')
_uv.uv.foreach_set('vector', [0.6127, 0.8978, 0.5936, 0.8962, 0.597, 0.7042, 0.608, 0.704, 0.3764, 0.9703, 0.3678, 0.9891, 0.3207, 0.9654, 0.3307, 0.9472, 0.385, 0.9515, 0.3764, 0.9703, 0.3307, 0.9472, 0.3407, 0.9291, 0.3407, 0.9291, 0.2981, 0.9036, 0.3098, 0.8861, 0.3508, 0.9109, 0.3107, 0.9835, 0.2643, 0.9555, 0.2753, 0.9383, 0.3207, 0.9654, 0.3307, 0.9472, 0.3207, 0.9654, 0.2753, 0.9383, 0.286, 0.9212, 0.3407, 0.9291, 0.3307, 0.9472, 0.286, 0.9212, 0.2981, 0.9036, 0.2981, 0.9036, 0.2583, 0.8749, 0.271, 0.8584, 0.3098, 0.8861, 0.2753, 0.9383, 0.2237, 0.9197, 0.2457, 0.8913, 0.286, 0.9212, 0.2643, 0.9555, 0.2237, 0.9197, 0.2753, 0.9383, 0.2981, 0.9036, 0.286, 0.9212, 0.2457, 0.8913, 0.2583, 0.8749, 0.2583, 0.8749, 0.2205, 0.8436, 0.2336, 0.8286, 0.271, 0.8584, 0.2237, 0.9197, 0.1931, 0.8741, 0.207, 0.8588, 0.2457, 0.8913, 0.2237, 0.9197, 0.1791, 0.8895, 0.1931, 0.8741, 0.2583, 0.8749, 0.2457, 0.8913, 0.207, 0.8588, 0.2205, 0.8436, 0.2205, 0.8436, 0.1866, 0.8095, 0.2018, 0.7954, 0.2336, 0.8286, 0.1791, 0.8895, 0.1411, 0.8519, 0.1563, 0.8377, 0.1931, 0.8741, 0.207, 0.8588, 0.1931, 0.8741, 0.1563, 0.8377, 0.1715, 0.8236, 0.2205, 0.8436, 0.207, 0.8588, 0.1715, 0.8236, 0.1866, 0.8095, 0.1866, 0.8095, 0.1554, 0.7734, 0.1717, 0.7607, 0.2018, 0.7954, 0.1563, 0.8377, 0.1111, 0.808, 0.1393, 0.786, 0.1715, 0.8236, 0.1411, 0.8519, 0.1111, 0.808, 0.1563, 0.8377, 0.1866, 0.8095, 0.1715, 0.8236, 0.1393, 0.786, 0.1554, 0.7734, 0.1554, 0.7734, 0.1276, 0.7353, 0.1448, 0.7242, 0.1717, 0.7607, 0.1111, 0.808, 0.09362, 0.7572, 0.1106, 0.7462, 0.1393, 0.786, 0.1111, 0.808, 0.07623, 0.7683, 0.09362, 0.7572, 0.1554, 0.7734, 0.1393, 0.786, 0.1106, 0.7462, 0.1276, 0.7353, 0.1276, 0.7353, 0.1054, 0.6948, 0.1238, 0.6855, 0.1448, 0.7242, 0.07623, 0.7683, 0.05021, 0.7226, 0.06871, 0.7133, 0.09362, 0.7572, 0.1106, 0.7462, 0.09362, 0.7572, 0.06871, 0.7133, 0.08714, 0.704, 0.1276, 0.7353, 0.1106, 0.7462, 0.08714, 0.704, 0.1054, 0.6948, 0.1054, 0.6948, 0.08728, 0.6528, 0.1067, 0.6455, 0.1238, 0.6855, 0.05021, 0.7226, 0.02757, 0.6752, 0.04797, 0.6675, 0.06871, 0.7133, 0.08714, 0.704, 0.06871, 0.7133, 0.04797, 0.6675, 0.06788, 0.6601, 0.1054, 0.6948, 0.08714, 0.704, 0.06788, 0.6601, 0.08728, 0.6528, 0.08728, 0.6528, 0.07366, 0.6094, 0.0938, 0.6044, 0.1067, 0.6455, 0.02757, 0.6752, 0.01334, 0.6246, 0.03344, 0.6195, 0.04797, 0.6675, 0.06788, 0.6601, 0.04797, 0.6675, 0.03344, 0.6195, 0.05355, 0.6145, 0.08728, 0.6528, 0.06788, 0.6601, 0.05355, 0.6145, 0.07366, 0.6094, 0.07366, 0.6094, 0.06522, 0.5648, 0.08587, 0.5622, 0.0938, 0.6044, 0.01334, 0.6246, 0.003475, 0.5726, 0.02404, 0.5701, 0.03344, 0.6195, 0.05355, 0.6145, 0.03344, 0.6195, 0.02404, 0.5701, 0.04462, 0.5674, 0.07366, 0.6094, 0.05355, 0.6145, 0.04462, 0.5674, 0.06522, 0.5648, 0.06522, 0.5648, 0.06217, 0.519, 0.08322, 0.5188, 0.08587, 0.5622, 0.04462, 0.5674, 0.04131, 0.5192, 0.06217, 0.519, 0.06522, 0.5648, 0.02404, 0.5701, 0.02059, 0.5194, 0.04131, 0.5192, 0.04462, 0.5674, 0.003475, 0.5726, 6.233e-08, 0.5195, 0.02059, 0.5194, 0.02404, 0.5701, 0.06217, 0.519, 0.06404, 0.4716, 0.08542, 0.4732, 0.08322, 0.5188, 0.04131, 0.5192, 0.04299, 0.4699, 0.06404, 0.4716, 0.06217, 0.519, 0.02059, 0.5194, 0.02251, 0.468, 0.04299, 0.4699, 0.04131, 0.5192, 6.233e-08, 0.5195, 0.002356, 0.466, 0.02251, 0.468, 0.02059, 0.5194, 0.06404, 0.4716, 0.07307, 0.4145, 0.0938, 0.4177, 0.08542, 0.4732, 0.002356, 0.466, 0.01132, 0.4047, 0.03184, 0.408, 0.02251, 0.468, 0.04299, 0.4699, 0.02251, 0.468, 0.03184, 0.408, 0.05239, 0.4113, 0.06404, 0.4716, 0.04299, 0.4699, 0.05239, 0.4113, 0.07307, 0.4145, 0.07307, 0.4145, 0.1006, 0.356, 0.0938, 0.4177, 0.05239, 0.4113, 0.06573, 0.3479, 0.1006, 0.356, 0.07307, 0.4145, 0.01132, 0.4047, 0.02494, 0.3389, 0.04533, 0.3434, 0.03184, 0.408, 0.05239, 0.4113, 0.03184, 0.408, 0.04533, 0.3434, 0.06573, 0.3479, 0.6636, 0.281, 0.6341, 0.2184, 0.6695, 0.2171, 0.06573, 0.3479, 0.08371, 0.2829, 0.1038, 0.2888, 0.1006, 0.356, 0.02494, 0.3389, 0.04169, 0.2719, 0.06286, 0.2773, 0.04533, 0.3434, 0.06573, 0.3479, 0.04533, 0.3434, 0.06286, 0.2773, 0.08371, 0.2829, 0.1038, 0.2888, 0.1256, 0.2268, 0.1452, 0.2343, 0.1219, 0.2954, 0.04169, 0.2719, 0.06688, 0.2046, 0.08648, 0.212, 0.06286, 0.2773, 0.08371, 0.2829, 0.06286, 0.2773, 0.08648, 0.212, 0.1061, 0.2194, 0.1038, 0.2888, 0.08371, 0.2829, 0.1061, 0.2194, 0.1256, 0.2268, 0.1256, 0.2268, 0.1512, 0.1703, 0.1699, 0.1797, 0.1452, 0.2343, 0.06688, 0.2046, 0.09499, 0.1422, 0.1137, 0.1515, 0.08648, 0.212, 0.1061, 0.2194, 0.08648, 0.212, 0.1137, 0.1515, 0.1325, 0.1609, 0.1256, 0.2268, 0.1061, 0.2194, 0.1325, 0.1609, 0.1512, 0.1703, 0.1512, 0.1703, 0.1797, 0.1228, 0.1968, 0.1348, 0.1699, 0.1797, 0.1137, 0.1515, 0.1329, 0.0898, 0.1626, 0.1107, 0.1325, 0.1609, 0.09499, 0.1422, 0.1329, 0.0898, 0.1137, 0.1515, 0.1512, 0.1703, 0.1325, 0.1609, 0.1626, 0.1107, 0.1797, 0.1228, 0.1797, 0.1228, 0.2235, 0.1038, 0.1968, 0.1348, 0.1797, 0.1228, 0.2102, 0.08778, 0.2235, 0.1038, 0.1329, 0.0898, 0.1824, 0.05628, 0.1963, 0.07202, 0.1626, 0.1107, 0.5551, 0.1514, 0.5333, 0.09455, 0.5685, 0.09689, 0.1797, 0.1228, 0.1626, 0.1107, 0.1963, 0.07202, 0.2102, 0.08778, 0.2102, 0.08778, 0.241, 0.06804, 0.2479, 0.08814, 0.2235, 0.1038, 0.5333, 0.09455, 0.5429, 0.04166, 0.5765, 0.05083, 0.5685, 0.09689, 0.1963, 0.07202, 0.1824, 0.05628, 0.2259, 0.02836, 0.2335, 0.04819, 0.2102, 0.08778, 0.1963, 0.07202, 0.2335, 0.04819, 0.241, 0.06804, 0.241, 0.06804, 0.2719, 0.06367, 0.2698, 0.08489, 0.2479, 0.08814, 0.5429, 0.04166, 0.5867, -1.759e-08, 0.5936, 0.01915, 0.5765, 0.05083, 0.2335, 0.04819, 0.2259, 0.02836, 0.2761, 0.02122, 0.274, 0.04245, 0.241, 0.06804, 0.2335, 0.04819, 0.274, 0.04245, 0.2719, 0.06367, 0.2719, 0.06367, 0.2993, 0.08961, 0.2698, 0.08489, 0.274, 0.04245, 0.3177, 0.0581, 0.2993, 0.08961, 0.2719, 0.06367, 0.2783, 1.176e-08, 0.339, 0.02172, 0.3283, 0.03991, 0.2761, 0.02122, 0.274, 0.04245, 0.2761, 0.02122, 0.3283, 0.03991, 0.3177, 0.0581, 0.3177, 0.0581, 0.3283, 0.03991, 0.3808, 0.08371, 0.3643, 0.09846, 0.7867, 0.3601, 0.7897, 0.319, 0.8291, 0.3351, 0.8411, 0.3751, 0.3969, 0.8671, 0.3866, 0.8033, 0.5769, 0.7768, 0.5787, 0.8381, 0.7612, 0.634, 0.7224, 0.634, 0.7186, 0.5952, 0.7654, 0.5722, 0.7894, 0.1374, 0.7854, 0.08994, 0.8453, 0.1045, 0.8493, 0.152, 0.7627, 0.2709, 0.7648, 0.3294, 0.6751, 0.3401, 0.6636, 0.281, 0.7764, 0.4345, 0.7823, 0.3987, 0.8445, 0.4131, 0.8385, 0.4489, 0.5373, 0.7068, 0.5178, 0.6649, 0.5751, 0.6406, 0.5936, 0.6802, 0.7934, 0.2307, 0.7921, 0.1845, 0.8306, 0.2006, 0.8533, 0.2453, 0.7686, 0.4247, 0.7719, 0.4629, 0.7083, 0.4749, 0.7017, 0.4365, 0.4975, 0.6188, 0.4808, 0.5689, 0.538, 0.5501, 0.5581, 0.5966, 0.3678, 0.9891, 0.3564, 1.0, 0.3413, 0.9989, 0.3107, 0.9835, 0.3207, 0.9654, 0.7827, 0.8108, 0.7792, 0.7542, 0.8402, 0.7514, 0.8435, 0.805, 0.7792, 0.7542, 0.7789, 0.6999, 0.8398, 0.7001, 0.8402, 0.7514, 0.7897, 0.319, 0.7934, 0.2756, 0.8459, 0.2907, 0.8291, 0.3351, 0.7475, 0.759, 0.6902, 0.7547, 0.6902, 0.734, 0.7491, 0.719, 0.4631, 0.5097, 0.4452, 0.4438, 0.5387, 0.4259, 0.5405, 0.4909, 0.7813, 0.5439, 0.7833, 0.4934, 0.8441, 0.5047, 0.842, 0.5524, 0.4125, 0.9116, 0.3969, 0.8671, 0.5787, 0.8381, 0.5612, 0.8802, 0.7648, 0.3294, 0.7664, 0.3823, 0.6999, 0.3941, 0.6751, 0.3401, 0.428, 0.3737, 0.4124, 0.3022, 0.5442, 0.2859, 0.5104, 0.3616, 0.3995, 0.2318, 0.3925, 0.1652, 0.5551, 0.1514, 0.5479, 0.2166, 0.7644, 0.2067, 0.7627, 0.2709, 0.6636, 0.281, 0.6695, 0.2171, 0.7823, 0.3987, 0.7867, 0.3601, 0.8411, 0.3751, 0.8445, 0.4131, 0.7833, 0.4934, 0.7887, 0.4489, 0.8492, 0.4625, 0.8441, 0.5047, 0.339, 0.02172, 0.3858, 0.06451, 0.3859, 0.07733, 0.3808, 0.08371, 0.3283, 0.03991, 0.7561, 0.5702, 0.7186, 0.5722, 0.7186, 0.5099, 0.7641, 0.5319, 0.7719, 0.4629, 0.7764, 0.4979, 0.7142, 0.5099, 0.7083, 0.4749, 0.7684, 0.08478, 0.7658, 0.1439, 0.6166, 0.1515, 0.602, 0.09149, 0.6356, 0.7014, 0.6146, 0.6994, 0.6112, 0.5241, 0.6312, 0.5099, 0.5178, 0.6649, 0.4975, 0.6188, 0.5581, 0.5966, 0.5751, 0.6406, 0.7764, 8.907e-09, 0.7722, 0.03333, 0.5936, 0.03942, 0.602, 0.0001236, 0.6127, 0.8978, 0.608, 0.704, 0.6285, 0.7052, 0.6606, 0.8976, 0.7664, 0.3823, 0.7686, 0.4247, 0.7017, 0.4365, 0.6999, 0.3941, 0.4808, 0.5689, 0.4631, 0.5097, 0.5405, 0.4909, 0.538, 0.5501, 0.7443, 0.803, 0.6901, 0.7755, 0.6902, 0.7547, 0.7475, 0.759, 0.4452, 0.4438, 0.428, 0.3737, 0.5104, 0.3616, 0.5387, 0.4259, 0.385, 0.9515, 0.3407, 0.9291, 0.3508, 0.9109, 0.3755, 0.9234, 0.3859, 0.9353, 0.4124, 0.3022, 0.3995, 0.2318, 0.5479, 0.2166, 0.5442, 0.2859, 0.7854, 0.08994, 0.7802, 0.04256, 0.8401, 0.05715, 0.8453, 0.1045, 0.6617, 0.7034, 0.6356, 0.7014, 0.6312, 0.5099, 0.6604, 0.5099, 0.7658, 0.1439, 0.7644, 0.2067, 0.6695, 0.2171, 0.6166, 0.1515, 0.7789, 0.6999, 0.7764, 0.6441, 0.8376, 0.6473, 0.8398, 0.7001, 0.6146, 0.6994, 0.5987, 0.6986, 0.5936, 0.5332, 0.6112, 0.5241, 0.7772, 0.5915, 0.7813, 0.5439, 0.842, 0.5524, 0.8383, 0.5975, 0.3177, 0.0581, 0.3643, 0.09846, 0.3553, 0.1065, 0.3374, 0.1132, 0.3193, 0.1068, 0.2993, 0.08961, 0.7921, 0.1845, 0.7894, 0.1374, 0.8493, 0.152, 0.8306, 0.2006, 0.7722, 0.03333, 0.7684, 0.08478, 0.602, 0.09149, 0.5936, 0.03942, 0.3925, 0.1652, 0.3859, 0.1025, 0.5333, 0.09455, 0.5551, 0.1514, 0.3859, 0.1025, 0.3887, 0.04782, 0.5429, 0.04166, 0.5333, 0.09455, 0.7934, 0.2756, 0.7934, 0.2307, 0.8533, 0.2453, 0.8459, 0.2907, 0.7764, 0.6441, 0.7772, 0.5915, 0.8383, 0.5975, 0.8376, 0.6473, 0.7186, 0.5144, 0.7186, 0.7033, 0.7042, 0.5167, 0.7042, 0.5167, 0.7186, 0.7033, 0.7005, 0.7037, 0.7042, 0.5167, 0.7005, 0.7037, 0.6851, 0.515, 0.6851, 0.515, 0.7005, 0.7037, 0.6844, 0.704, 0.6844, 0.704, 0.6617, 0.7034, 0.6604, 0.5099, 0.6851, 0.515, 0.6606, 0.8976, 0.6285, 0.7052, 0.6366, 0.7061, 0.6606, 0.8976, 0.6366, 0.7061, 0.648, 0.704, 0.6721, 0.8957, 0.6721, 0.8957, 0.648, 0.704, 0.6885, 0.8927, 0.3866, 0.8033, 0.3859, 0.7068, 0.5787, 0.7136, 0.5769, 0.7768, 0.7857, 0.8468, 0.8464, 0.8391, 0.8492, 0.8532, 0.7888, 0.8617, 0.7427, 0.8178, 0.6885, 0.7902, 0.6901, 0.7755, 0.7443, 0.803, 0.7857, 0.8468, 0.7827, 0.8108, 0.8435, 0.805, 0.8464, 0.8391, 0.7491, 0.719, 0.6902, 0.734, 0.6885, 0.719, 0.7476, 0.704, 0.7764, 1.647e-08, 0.8362, 0.0146, 0.8363, 0.03005, 0.7764, 0.01546, 0.7802, 0.04256, 0.7764, 0.01546, 0.8363, 0.03005, 0.8401, 0.05715])
me_beziercurve.materials.append(mat_rails)
me_beziercurve.auto_texspace = False
me_beziercurve.update()
me_circle_002 = bpy.data.meshes.new('Circle.002')
me_circle_002.from_pydata([(2.341e-08, 1.095, 0.0), (-0.2142, 1.074, 0.0), (-0.4203, 1.011, 0.0), (-0.6101, 0.9099, 0.0), (-0.7765, 0.7734, 0.0), (-0.9131, 0.6069, 0.0), (-1.015, 0.4171, 0.0), (-1.077, 0.2111, 0.0), (-1.098, -0.003167, 0.0), (-1.077, -0.2174, 0.0), (-1.015, -0.4234, 0.0), (-0.9131, -0.6133, 0.0), (-0.7765, -0.7797, 0.0), (-0.6101, -0.9163, 0.0), (-0.4203, -1.018, 0.0), (-0.2142, -1.08, 0.0), (0.2142, -1.08, 0.0), (0.4203, -1.018, 0.0), (0.6101, -0.9163, 0.0), (0.7765, -0.7797, 0.0), (0.9131, -0.6133, 0.0), (1.015, -0.4234, 0.0), (1.077, -0.2174, 0.0), (1.098, -0.003167, 0.0), (1.077, 0.2111, 0.0), (1.015, 0.4171, 0.0), (0.9131, 0.6069, 0.0), (0.7765, 0.7734, 0.0), (0.6101, 0.9099, 0.0), (0.4203, 1.011, 0.0), (0.2142, 1.074, 0.0), (0.0, 1.0, 0.3007), (-0.1951, 0.9808, 0.3007), (-0.3827, 0.9239, 0.3007), (-0.5556, 0.8315, 0.3007), (-0.7071, 0.7071, 0.3007), (-0.8315, 0.5556, 0.3007), (-0.9239, 0.3827, 0.3007), (-0.9808, 0.1951, 0.3007), (-1.0, 0.0, 0.3007), (-0.9808, -0.1951, 0.3007), (-0.9239, -0.3827, 0.3007), (-0.8315, -0.5556, 0.3007), (-0.7071, -0.7071, 0.3007), (-0.5556, -0.8315, 0.3007), (-0.3827, -0.9239, 0.3007), (-0.1951, -0.9808, 0.3007), (0.1951, -0.9808, 0.3007), (0.3827, -0.9239, 0.3007), (0.5556, -0.8315, 0.3007), (0.7071, -0.7071, 0.3007), (0.8315, -0.5556, 0.3007), (0.9239, -0.3827, 0.3007), (0.9808, -0.1951, 0.3007), (1.0, 0.0, 0.3007), (0.9808, 0.1951, 0.3007), (0.9239, 0.3827, 0.3007), (0.8315, 0.5556, 0.3007), (0.7071, 0.7071, 0.3007), (0.5556, 0.8315, 0.3007), (0.3827, 0.9239, 0.3007), (0.1951, 0.9808, 0.3007), (-0.04839, -2.139, 0.0), (-0.2539, -1.933, 0.0), (-0.127, -2.123, 0.0), (-0.1937, -2.078, 0.0), (-0.2382, -2.012, 0.0), (0.2561, -1.933, 0.0), (0.05062, -2.139, 0.0), (0.2404, -2.012, 0.0), (0.1959, -2.078, 0.0), (0.1292, -2.123, 0.0), (-0.1961, -1.913, 0.1255), (-0.03806, -2.071, 0.1255), (-0.184, -1.973, 0.1255), (-0.1498, -2.024, 0.1255), (-0.09853, -2.059, 0.1255), (0.03808, -2.071, 0.1255), (0.1961, -1.913, 0.1255), (0.09854, -2.059, 0.1255), (0.1498, -2.024, 0.1255), (0.184, -1.973, 0.1255)], [], [(62, 68, 77, 73), (11, 12, 43, 42), (24, 25, 56, 55), (12, 13, 44, 43), (25, 26, 57, 56), (13, 14, 45, 44), (0, 1, 32, 31), (26, 27, 58, 57), (14, 15, 46, 45), (1, 2, 33, 32), (27, 28, 59, 58), (32, 33, 34, 35, 36, 37, 38, 39, 40, 41, 42, 43, 44, 45, 46, 72, 74, 75, 76, 73, 77, 79, 80, 81, 78, 47, 48, 49, 50, 51, 52, 53, 54, 55, 56, 57, 58, 59, 60, 61, 31), (2, 3, 34, 33), (28, 29, 60, 59), (3, 4, 35, 34), (29, 30, 61, 60), (16, 17, 48, 47), (4, 5, 36, 35), (30, 0, 31, 61), (17, 18, 49, 48), (5, 6, 37, 36), (67, 16, 47, 78), (18, 19, 50, 49), (6, 7, 38, 37), (19, 20, 51, 50), (7, 8, 39, 38), (20, 21, 52, 51), (8, 9, 40, 39), (21, 22, 53, 52), (9, 10, 41, 40), (22, 23, 54, 53), (10, 11, 42, 41), (23, 24, 55, 54), (77, 68, 71, 79), (79, 71, 70, 80), (80, 70, 69, 81), (81, 69, 67, 78), (62, 73, 76, 64), (64, 76, 75, 65), (65, 75, 74, 66), (66, 74, 72, 63), (15, 63, 72, 46)])
me_circle_002.polygons.foreach_set('material_index', [2, 2, 2, 2, 2, 2, 2, 2, 2, 2, 2, 0, 2, 2, 2, 2, 2, 2, 2, 2, 2, 2, 2, 2, 2, 2, 2, 2, 2, 2, 2, 2, 2, 2, 2, 2, 2, 2, 2, 2, 2, 2])
_uv = me_circle_002.uv_layers.new(name='UVMap')
_uv.uv.foreach_set('vector', [0.891, 0.3238, 0.891, 0.2939, 0.9357, 0.2982, 0.9357, 0.3212, 0.9887, 1.174e-08, 0.9972, 0.05783, 0.8987, 0.05985, 0.891, 0.00719, 0.7581, 0.3577, 0.7497, 0.4217, 0.6517, 0.4078, 0.6594, 0.3496, 0.9972, 0.05783, 1.0, 0.1212, 0.9013, 0.1175, 0.8987, 0.05985, 0.7497, 0.4217, 0.7376, 0.4802, 0.6406, 0.4611, 0.6517, 0.4078, 1.0, 0.1212, 0.9972, 0.1876, 0.8987, 0.178, 0.9013, 0.1175, 0.891, 0.2336, 0.8889, 0.3011, 0.7902, 0.2948, 0.7922, 0.2334, 0.7376, 0.4802, 0.7221, 0.531, 0.6265, 0.5074, 0.6406, 0.4611, 0.9972, 0.1876, 0.9887, 0.2546, 0.891, 0.239, 0.8987, 0.178, 0.8889, 0.3011, 0.8825, 0.3671, 0.7844, 0.3549, 0.7902, 0.2948, 0.8583, 3.115e-09, 0.8722, 0.0482, 0.7751, 0.06455, 0.7624, 0.02066, 0.4982, 0.06011, 0.5441, 0.1011, 0.581, 0.1502, 0.6077, 0.2055, 0.6231, 0.265, 0.6265, 0.3264, 0.6179, 0.3873, 0.5977, 0.4453, 0.5664, 0.4982, 0.5255, 0.544, 0.4764, 0.581, 0.421, 0.6077, 0.3615, 0.623, 0.3001, 0.6264, 0.2393, 0.6179, 0.1161, 0.8839, 0.1047, 0.8995, 0.08817, 0.9096, 0.06904, 0.9126, 0.05022, 0.9081, 0.02857, 0.898, 0.013, 0.8866, 0.00297, 0.87, 3.695e-08, 0.8509, 0.004562, 0.8321, 0.1283, 0.5663, 0.08246, 0.5254, 0.0455, 0.4763, 0.01882, 0.4209, 0.003456, 0.3614, -1.849e-09, 0.3, 0.008582, 0.2392, 0.02887, 0.1812, 0.06009, 0.1282, 0.101, 0.08242, 0.1501, 0.04546, 0.2055, 0.0188, 0.265, 0.003447, 0.3264, 4.281e-08, 0.3873, 0.00859, 0.4453, 0.02889, 0.8825, 0.3671, 0.8722, 0.4292, 0.7751, 0.4114, 0.7844, 0.3549, 0.8722, 0.0482, 0.8825, 0.1047, 0.7844, 0.116, 0.7751, 0.06455, 0.8722, 0.4292, 0.8583, 0.4849, 0.7624, 0.4622, 0.7751, 0.4114, 0.8825, 0.1047, 0.8889, 0.1673, 0.7902, 0.173, 0.7844, 0.116, 0.8841, 0.9502, 0.8841, 0.8921, 0.9819, 0.8853, 0.9819, 0.9382, 0.8593, 0.4849, 0.8714, 0.5365, 0.7735, 0.5494, 0.7624, 0.5024, 0.8889, 0.1673, 0.891, 0.2336, 0.7922, 0.2334, 0.7902, 0.173, 0.8841, 0.8921, 0.8904, 0.8411, 0.9877, 0.8388, 0.9819, 0.8853, 0.8714, 0.5365, 0.8798, 0.5957, 0.7811, 0.6033, 0.7735, 0.5494, 0.918, 0.7942, 0.8841, 0.5293, 0.9697, 0.4849, 0.96, 0.7818, 0.7221, -3.52e-09, 0.7376, 0.0444, 0.6406, 0.0643, 0.6265, 0.02386, 0.8798, 0.5957, 0.8841, 0.66, 0.785, 0.6619, 0.7811, 0.6033, 0.7376, 0.0444, 0.7497, 0.09786, 0.6517, 0.113, 0.6406, 0.0643, 0.8841, 0.66, 0.8841, 0.7271, 0.785, 0.7229, 0.785, 0.6619, 0.7497, 0.09786, 0.7581, 0.1583, 0.6594, 0.168, 0.6517, 0.113, 0.8841, 0.7271, 0.8798, 0.7943, 0.7811, 0.7841, 0.785, 0.7229, 0.7581, 0.1583, 0.7624, 0.2235, 0.6633, 0.2274, 0.6594, 0.168, 0.8798, 0.7943, 0.8714, 0.859, 0.7735, 0.8431, 0.7811, 0.7841, 0.7624, 0.2235, 0.7624, 0.2908, 0.6633, 0.2887, 0.6633, 0.2274, 0.8714, 0.859, 0.8593, 0.9189, 0.7624, 0.8976, 0.7735, 0.8431, 0.7624, 0.2908, 0.7581, 0.3577, 0.6594, 0.3496, 0.6633, 0.2887, 0.9357, 0.2982, 0.891, 0.2939, 0.8931, 0.2713, 0.9373, 0.2809, 0.9373, 0.2809, 0.8931, 0.2713, 0.8992, 0.2546, 0.942, 0.2681, 0.9697, 0.8161, 0.9307, 0.8388, 0.9231, 0.8185, 0.9639, 0.8004, 0.9639, 0.8004, 0.9231, 0.8185, 0.918, 0.7942, 0.96, 0.7818, 0.891, 0.3238, 0.9357, 0.3212, 0.9373, 0.3404, 0.8931, 0.3487, 0.8931, 0.3487, 0.9373, 0.3404, 0.942, 0.3585, 0.8992, 0.3722, 0.6654, 0.885, 0.6265, 0.8622, 0.6323, 0.8466, 0.6728, 0.8646, 0.6728, 0.8646, 0.6323, 0.8466, 0.6362, 0.8279, 0.6779, 0.8404, 0.7122, 0.5755, 0.6779, 0.8404, 0.6362, 0.8279, 0.6265, 0.531])
me_circle_002.materials.append(mat_grass)
me_circle_002.materials.append(mat_rails)
me_circle_002.materials.append(mat_sides)
me_circle_002.materials.append(mat_invisible)
me_circle_002.update()
me_circle_005 = bpy.data.meshes.new('Circle.005')
me_circle_005.from_pydata([(0.0, 0.5636, 0.8461), (-0.1099, 0.5527, 0.8461), (-0.2157, 0.5207, 0.8461), (-0.3131, 0.4686, 0.8461), (-0.3985, 0.3985, 0.8461), (-0.4686, 0.3131, 0.8461), (-0.5207, 0.2157, 0.8461), (-0.5527, 0.1099, 0.8461), (-0.5636, 0.0, 0.8461), (-0.5527, -0.1099, 0.8461), (-0.5207, -0.2157, 0.8461), (-0.4686, -0.3131, 0.8461), (-0.3985, -0.3985, 0.8461), (-0.3131, -0.4686, 0.8461), (-0.2157, -0.5207, 0.8461), (-0.1099, -0.5527, 0.8461), (0.0, -0.5636, 0.8461), (0.1099, -0.5527, 0.8461), (0.2157, -0.5207, 0.8461), (0.3131, -0.4686, 0.8461), (0.3985, -0.3985, 0.8461), (0.4686, -0.3131, 0.8461), (0.5207, -0.2157, 0.8461), (0.5527, -0.1099, 0.8461), (0.5636, 0.0, 0.8461), (0.5527, 0.1099, 0.8461), (0.5207, 0.2157, 0.8461), (0.4686, 0.3131, 0.8461), (0.3985, 0.3985, 0.8461), (0.3131, 0.4686, 0.8461), (0.2157, 0.5207, 0.8461), (0.1099, 0.5527, 0.8461), (-3.373e-18, 0.9848, 1.906), (-0.1951, 0.9659, 1.909), (-0.3827, 0.9098, 1.919), (-0.5556, 0.8188, 1.935), (-0.7071, 0.6964, 1.957), (-0.8315, 0.5471, 1.983), (-0.9239, 0.3769, 2.013), (-0.9808, 0.1921, 2.046), (-1.0, -2.033e-08, 2.079), (-0.9808, -0.1921, 2.113), (-0.9239, -0.3769, 2.146), (-0.8315, -0.5471, 2.176), (-0.7071, -0.6964, 2.202), (-0.5556, -0.8188, 2.224), (-0.3827, -0.9098, 2.24), (-0.1951, -0.9659, 2.25), (3.373e-18, -0.9848, 2.253), (0.1951, -0.9659, 2.25), (0.3827, -0.9098, 2.24), (0.5556, -0.8188, 2.224), (0.7071, -0.6964, 2.202), (0.8315, -0.5471, 2.176), (0.9239, -0.3769, 2.146), (0.9808, -0.1921, 2.113), (1.0, -2.033e-08, 2.079), (0.9808, 0.1921, 2.046), (0.9239, 0.3769, 2.013), (0.8315, 0.5471, 1.983), (0.7071, 0.6964, 1.957), (0.5556, 0.8188, 1.935), (0.3827, 0.9098, 1.919), (0.1951, 0.9659, 1.909), (-0.1099, 0.5527, -0.0009896), (0.0, 0.5636, -0.0009896), (-0.2157, 0.5207, -0.0009896), (-0.3131, 0.4686, -0.0009896), (-0.3985, 0.3985, -0.0009896), (-0.4686, 0.3131, -0.0009896), (-0.5207, 0.2157, -0.0009896), (-0.5527, 0.1099, -0.0009896), (-0.5636, 0.0, -0.0009896), (-0.5527, -0.1099, -0.0009896), (-0.5207, -0.2157, -0.0009896), (-0.4686, -0.3131, -0.0009896), (-0.3985, -0.3985, -0.0009896), (-0.3131, -0.4686, -0.0009896), (-0.2157, -0.5207, -0.0009896), (-0.1099, -0.5527, -0.0009896), (0.0, -0.5636, -0.0009896), (0.1099, -0.5527, -0.0009896), (0.2157, -0.5207, -0.0009896), (0.3131, -0.4686, -0.0009896), (0.3985, -0.3985, -0.0009896), (0.4686, -0.3131, -0.0009896), (0.5207, -0.2157, -0.0009896), (0.5527, -0.1099, -0.0009896), (0.5636, 0.0, -0.0009896), (0.5527, 0.1099, -0.0009896), (0.5207, 0.2157, -0.0009896), (0.4686, 0.3131, -0.0009896), (0.3985, 0.3985, -0.0009896), (0.3131, 0.4686, -0.0009896), (0.2157, 0.5207, -0.0009896), (0.1099, 0.5527, -0.0009896)], [], [(19, 18, 82, 83), (33, 34, 35, 36, 37, 38, 39, 40, 41, 42, 43, 44, 45, 46, 47, 48, 49, 50, 51, 52, 53, 54, 55, 56, 57, 58, 59, 60, 61, 62, 63, 32), (0, 1, 33, 32), (27, 28, 60, 59), (14, 15, 47, 46), (1, 2, 34, 33), (28, 29, 61, 60), (15, 16, 48, 47), (2, 3, 35, 34), (29, 30, 62, 61), (16, 17, 49, 48), (3, 4, 36, 35), (30, 31, 63, 62), (17, 18, 50, 49), (4, 5, 37, 36), (31, 0, 32, 63), (18, 19, 51, 50), (5, 6, 38, 37), (19, 20, 52, 51), (6, 7, 39, 38), (20, 21, 53, 52), (7, 8, 40, 39), (21, 22, 54, 53), (8, 9, 41, 40), (22, 23, 55, 54), (9, 10, 42, 41), (23, 24, 56, 55), (10, 11, 43, 42), (24, 25, 57, 56), (11, 12, 44, 43), (25, 26, 58, 57), (12, 13, 45, 44), (26, 27, 59, 58), (13, 14, 46, 45), (6, 5, 69, 70), (20, 19, 83, 84), (7, 6, 70, 71), (21, 20, 84, 85), (8, 7, 71, 72), (22, 21, 85, 86), (9, 8, 72, 73), (23, 22, 86, 87), (10, 9, 73, 74), (24, 23, 87, 88), (11, 10, 74, 75), (25, 24, 88, 89), (12, 11, 75, 76), (26, 25, 89, 90), (13, 12, 76, 77), (27, 26, 90, 91), (14, 13, 77, 78), (1, 0, 65, 64), (28, 27, 91, 92), (15, 14, 78, 79), (2, 1, 64, 66), (29, 28, 92, 93), (16, 15, 79, 80), (3, 2, 66, 67), (30, 29, 93, 94), (17, 16, 80, 81), (4, 3, 67, 68), (31, 30, 94, 95), (18, 17, 81, 82), (5, 4, 68, 69), (0, 31, 95, 65)])
me_circle_005.polygons.foreach_set('material_index', [1, 0, 1, 1, 1, 1, 1, 1, 1, 1, 1, 1, 1, 1, 1, 1, 1, 1, 1, 1, 1, 1, 1, 1, 1, 1, 1, 1, 1, 1, 1, 1, 1, 1, 1, 1, 1, 1, 1, 1, 1, 1, 1, 1, 1, 1, 1, 1, 1, 1, 1, 1, 1, 1, 1, 1, 1, 1, 1, 1, 1, 1, 1, 1, 1])
_uv = me_circle_005.uv_layers.new(name='UVMap')
_uv.uv.foreach_set('vector', [0.1109, 0.3272, 0.1313, 0.3251, 0.1281, 0.5097, 0.1077, 0.5117, 0.7536, 0.8789, 0.7229, 0.9096, 0.6868, 0.9338, 0.6467, 0.9504, 0.6041, 0.9589, 0.5607, 0.9589, 0.5181, 0.9504, 0.478, 0.9338, 0.4419, 0.9096, 0.4112, 0.8789, 0.387, 0.8428, 0.3704, 0.8027, 0.3619, 0.7601, 0.3619, 0.7167, 0.3704, 0.6741, 0.387, 0.634, 0.4112, 0.5979, 0.4419, 0.5672, 0.478, 0.5431, 0.5181, 0.5265, 0.5607, 0.518, 0.6041, 0.518, 0.6467, 0.5265, 0.6868, 0.5431, 0.7229, 0.5672, 0.7536, 0.5979, 0.7777, 0.634, 0.7943, 0.6741, 0.8028, 0.7167, 0.8028, 0.7601, 0.7943, 0.8027, 0.7777, 0.8428, 0.2798, 0.8169, 0.2666, 0.8125, 0.3385, 0.5696, 0.3619, 0.5783, 0.6751, 0.2074, 0.6761, 0.2313, 0.4161, 0.2579, 0.4085, 0.2159, 0.2264, 0.3251, 0.2025, 0.3238, 0.2181, 0.001487, 0.2605, 0.005891, 0.2666, 0.8125, 0.2496, 0.8087, 0.3085, 0.5607, 0.3385, 0.5696, 0.6761, 0.2313, 0.6782, 0.2537, 0.4244, 0.2973, 0.4161, 0.2579, 0.2025, 0.3238, 0.178, 0.3234, 0.1747, 2.843e-08, 0.2181, 0.001487, 0.2496, 0.8087, 0.2295, 0.8057, 0.2731, 0.552, 0.3085, 0.5607, 0.6782, 0.2537, 0.6812, 0.2738, 0.4332, 0.3328, 0.4244, 0.2973, 0.178, 0.3234, 0.154, 0.3238, 0.132, 0.001487, 0.1747, 2.843e-08, 0.2295, 0.8057, 0.207, 0.8037, 0.2336, 0.5436, 0.2731, 0.552, 0.6812, 0.2738, 0.6849, 0.2908, 0.4421, 0.3628, 0.4332, 0.3328, 0.154, 0.3238, 0.1313, 0.3251, 0.09177, 0.005891, 0.132, 0.001487, 0.207, 0.8037, 0.1831, 0.8026, 0.1916, 0.536, 0.2336, 0.5436, 0.6849, 0.2908, 0.6894, 0.3041, 0.4507, 0.3862, 0.4421, 0.3628, 0.1313, 0.3251, 0.1109, 0.3272, 0.05545, 0.01304, 0.09177, 0.005891, 0.1831, 0.8026, 0.1587, 0.8026, 0.1487, 0.5295, 0.1916, 0.536, 0.1109, 0.3272, 0.09349, 0.33, 0.02446, 0.02267, 0.05545, 0.01304, 0.1587, 0.8026, 0.1346, 0.8037, 0.1065, 0.5242, 0.1487, 0.5295, 0.09349, 0.33, 0.07979, 0.3335, -1.522e-08, 0.03439, 0.02446, 0.02267, 0.1346, 0.8037, 0.1118, 0.8057, 0.06666, 0.5205, 0.1065, 0.5242, 0.6894, 0.08393, 0.6849, 0.09788, 0.3905, 0.02426, 0.3918, 3.71e-09, 0.1118, 0.8057, 0.09123, 0.8087, 0.0307, 0.5184, 0.06666, 0.5205, 0.6849, 0.09788, 0.6812, 0.1155, 0.3908, 0.05496, 0.3905, 0.02426, 0.09123, 0.8087, 0.07363, 0.8125, 5.871e-09, 0.518, 0.0307, 0.5184, 0.6812, 0.1155, 0.6782, 0.1361, 0.3929, 0.09092, 0.3908, 0.05496, 0.2999, 0.3374, 0.2865, 0.3335, 0.3667, 0.03439, 0.3905, 0.04777, 0.6782, 0.1361, 0.6761, 0.1588, 0.3967, 0.1308, 0.3929, 0.09092, 0.2865, 0.3335, 0.2692, 0.33, 0.3363, 0.02267, 0.3667, 0.03439, 0.6761, 0.1588, 0.6751, 0.1829, 0.4019, 0.173, 0.3967, 0.1308, 0.2692, 0.33, 0.249, 0.3272, 0.3005, 0.01304, 0.3363, 0.02267, 0.6751, 0.1829, 0.6751, 0.2074, 0.4085, 0.2159, 0.4019, 0.173, 0.249, 0.3272, 0.2264, 0.3251, 0.2605, 0.005891, 0.3005, 0.01304, 0.1587, 0.8026, 0.1831, 0.8026, 0.1839, 0.9857, 0.1594, 0.9857, 0.09349, 0.33, 0.1109, 0.3272, 0.1077, 0.5117, 0.09029, 0.5146, 0.1346, 0.8037, 0.1587, 0.8026, 0.1594, 0.9857, 0.1353, 0.9867, 0.07979, 0.3335, 0.09349, 0.33, 0.09029, 0.5146, 0.07658, 0.518, 0.1118, 0.8057, 0.1346, 0.8037, 0.1353, 0.9867, 0.1125, 0.9888, 0.6849, 0.09788, 0.6894, 0.08393, 0.8725, 0.08467, 0.868, 0.09862, 0.09123, 0.8087, 0.1118, 0.8057, 0.1125, 0.9888, 0.09196, 0.9917, 0.6812, 0.1155, 0.6849, 0.09788, 0.868, 0.09862, 0.8642, 0.1162, 0.07363, 0.8125, 0.09123, 0.8087, 0.09196, 0.9917, 0.07436, 0.9955, 0.6782, 0.1361, 0.6812, 0.1155, 0.8642, 0.1162, 0.8612, 0.1368, 0.05968, 0.8169, 0.07363, 0.8125, 0.07436, 0.9955, 0.06041, 1.0, 0.6761, 0.1588, 0.6782, 0.1361, 0.8612, 0.1368, 0.8592, 0.1596, 0.2692, 0.33, 0.2865, 0.3335, 0.2832, 0.518, 0.266, 0.5146, 0.6751, 0.1829, 0.6761, 0.1588, 0.8592, 0.1596, 0.8581, 0.1836, 0.249, 0.3272, 0.2692, 0.33, 0.266, 0.5146, 0.2458, 0.5117, 0.6751, 0.2074, 0.6751, 0.1829, 0.8581, 0.1836, 0.8581, 0.2081, 0.2264, 0.3251, 0.249, 0.3272, 0.2458, 0.5117, 0.2232, 0.5097, 0.2666, 0.8125, 0.2798, 0.8169, 0.2806, 1.0, 0.2673, 0.9955, 0.6761, 0.2313, 0.6751, 0.2074, 0.8581, 0.2081, 0.8592, 0.232, 0.2025, 0.3238, 0.2264, 0.3251, 0.2232, 0.5097, 0.1992, 0.5084, 0.2496, 0.8087, 0.2666, 0.8125, 0.2673, 0.9955, 0.2503, 0.9917, 0.6782, 0.2537, 0.6761, 0.2313, 0.8592, 0.232, 0.8612, 0.2545, 0.178, 0.3234, 0.2025, 0.3238, 0.1992, 0.5084, 0.1748, 0.5079, 0.2295, 0.8057, 0.2496, 0.8087, 0.2503, 0.9917, 0.2302, 0.9888, 0.6812, 0.2738, 0.6782, 0.2537, 0.8612, 0.2545, 0.8642, 0.2746, 0.154, 0.3238, 0.178, 0.3234, 0.1748, 0.5079, 0.1508, 0.5084, 0.207, 0.8037, 0.2295, 0.8057, 0.2302, 0.9888, 0.2078, 0.9867, 0.6849, 0.2908, 0.6812, 0.2738, 0.8642, 0.2746, 0.868, 0.2916, 0.1313, 0.3251, 0.154, 0.3238, 0.1508, 0.5084, 0.1281, 0.5097, 0.1831, 0.8026, 0.207, 0.8037, 0.2078, 0.9867, 0.1839, 0.9857, 0.6894, 0.3041, 0.6849, 0.2908, 0.868, 0.2916, 0.8725, 0.3048])
me_circle_005.materials.append(mat_grass)
me_circle_005.materials.append(mat_sides)
me_circle_005.update()
me_beziercircle_001 = bpy.data.meshes.new('BezierCircle.001')
me_beziercircle_001.from_pydata([(-0.1357, 1.782, 0.0), (0.1357, 1.782, 0.0), (-0.1357, 1.782, 0.565), (0.1357, 1.782, 0.565), (-0.1357, 2.231, 0.0), (0.1357, 2.231, 0.0), (-0.1357, 2.231, 0.8095), (0.1357, 2.231, 0.8095), (-0.1469, 2.082, 1.205), (0.1443, 2.089, 1.205), (-0.1357, 2.631, 0.0), (0.1357, 2.631, 0.0), (-0.1357, 2.631, 0.8095), (0.1357, 2.631, 0.8095), (-0.3722, 2.769, 1.209), (0.3589, 2.788, 1.209), (0.4195, 2.38, 1.209), (-0.01172, 2.97, 1.209), (-0.4112, 2.358, 1.209), (0.1357, 2.431, 0.8095), (-0.1357, 2.431, 0.8095), (-7.451e-07, 2.631, 0.8095), (0.3033, 2.202, 1.209), (0.4395, 2.591, 1.209), (0.196, 2.925, 1.209), (-0.2168, 2.914, 1.209), (-0.4424, 2.568, 1.209), (-0.2858, 2.186, 1.209), (-0.1357, 1.782, 1.205), (0.1357, 1.782, 1.205), (0.09232, 2.551, 1.209), (0.07473, 2.595, 1.209), (0.03874, 2.626, 1.209), (-0.104, 2.548, 1.209), (-0.08801, 2.592, 1.209), (0.0613, 2.465, 1.209), (0.08748, 2.504, 1.209), (-0.05316, 2.624, 1.209), (-0.007417, 2.637, 1.209), (-0.06982, 2.462, 1.209), (-0.09742, 2.501, 1.209), (0.0198, 2.442, 1.209), (-0.02752, 2.441, 1.209), (0.0163, 2.634, 1.209), (0.0586, 2.613, 1.209), (0.0862, 2.574, 1.209), (0.09276, 2.528, 1.209), (0.07678, 2.483, 1.209), (0.04194, 2.451, 1.209), (-0.003806, 2.439, 1.209), (-0.04996, 2.449, 1.209), (-0.08596, 2.48, 1.209), (-0.1035, 2.524, 1.209), (-0.0987, 2.571, 1.209), (-0.07253, 2.61, 1.209), (-0.03103, 2.633, 1.209), (0.09232, 2.551, 0.1555), (0.07473, 2.595, 0.1556), (0.03874, 2.626, 0.1557), (-0.104, 2.548, 0.1555), (-0.08801, 2.592, 0.1556), (0.0613, 2.465, 0.1552), (0.08748, 2.504, 0.1553), (-0.05316, 2.624, 0.1557), (-0.007417, 2.637, 0.1557), (-0.06982, 2.462, 0.1552), (-0.09742, 2.501, 0.1553), (0.0198, 2.442, 0.1551), (-0.02752, 2.441, 0.1551), (0.0163, 2.634, 0.1557), (0.0586, 2.613, 0.1557), (0.0862, 2.574, 0.1555), (0.09276, 2.528, 0.1554), (0.07678, 2.483, 0.1553), (0.04194, 2.451, 0.1552), (-0.003806, 2.439, 0.1551), (-0.04996, 2.449, 0.1552), (-0.08596, 2.48, 0.1553), (-0.1035, 2.524, 0.1554), (-0.0987, 2.571, 0.1555), (-0.07253, 2.61, 0.1556), (-0.03103, 2.633, 0.1557)], [], [(6, 20, 12, 10, 4), (1, 5, 7, 3), (2, 6, 4, 0), (10, 12, 21, 13, 11), (15, 13, 24), (5, 11, 13, 19, 7), (19, 16, 22, 7), (14, 12, 26), (7, 22, 9), (15, 23, 13), (17, 21, 12, 25), (7, 9, 3), (6, 2, 8), (3, 29, 28, 2), (8, 2, 28), (3, 9, 29), (29, 9, 8, 28), (8, 27, 6), (20, 6, 27, 18), (13, 21, 17, 24), (12, 14, 25), (13, 23, 16, 19), (12, 20, 18, 26), (8, 42, 50), (27, 8, 50), (50, 39, 27), (41, 49, 9), (22, 48, 41, 9), (48, 22, 35), (16, 47, 35, 22), (47, 16, 36), (23, 46, 36, 16), (46, 23, 30), (15, 45, 30, 23), (45, 15, 31), (15, 24, 44, 31), (24, 32, 44), (24, 17, 43, 32), (38, 43, 17), (17, 25, 55, 38), (37, 55, 25), (25, 14, 54, 37), (14, 34, 54), (14, 26, 53, 34), (33, 53, 26), (26, 18, 52, 33), (18, 40, 52), (18, 27, 51, 40), (39, 51, 27), (9, 49, 42, 8), (32, 43, 69, 58), (55, 37, 63, 81), (31, 44, 70, 57), (41, 48, 74, 67), (37, 54, 80, 63), (34, 53, 79, 60), (42, 49, 75, 68), (33, 52, 78, 59), (47, 36, 62, 73), (50, 42, 68, 76), (39, 50, 76, 65), (43, 38, 64, 69), (38, 55, 81, 64), (51, 39, 65, 77), (49, 41, 67, 75), (44, 32, 58, 70), (40, 51, 77, 66), (52, 40, 66, 78), (30, 45, 71, 56), (48, 35, 61, 74), (53, 33, 59, 79), (36, 46, 72, 62), (46, 30, 56, 72), (54, 34, 60, 80), (45, 31, 57, 71), (35, 47, 73, 61)])
me_beziercircle_001.polygons.foreach_set('material_index', [1, 1, 1, 1, 1, 1, 1, 1, 1, 1, 1, 1, 1, 1, 1, 1, 0, 1, 1, 1, 1, 1, 1, 0, 0, 0, 0, 0, 0, 0, 0, 0, 0, 0, 0, 0, 0, 0, 0, 0, 0, 0, 0, 0, 0, 0, 0, 0, 0, 0, 2, 2, 2, 2, 2, 2, 2, 2, 2, 2, 2, 2, 2, 2, 2, 2, 2, 2, 2, 2, 2, 2, 2, 2, 2, 2])
_uv = me_beziercircle_001.uv_layers.new(name='UVMap')
_uv.uv.foreach_set('vector', [0.6092, 0.6473, 0.7009, 0.6473, 0.7925, 0.6473, 0.7925, 0.926, 0.6092, 0.926, 0.8655, 0.4629, 0.66, 0.4629, 0.66, 0.1841, 0.8655, 0.1841, 0.4036, 0.6472, 0.6092, 0.6473, 0.6092, 0.926, 0.4036, 0.926, 0.1084, 1.0, 0.1084, 0.7212, 0.1706, 0.7212, 0.2328, 0.7212, 0.2328, 1.0, 0.3352, 0.5378, 0.2328, 0.7212, 0.2605, 0.5378, 0.66, 0.4629, 0.4766, 0.4629, 0.4766, 0.1841, 0.5683, 0.1841, 0.66, 0.1841, 0.5683, 0.1841, 0.5907, 4.661e-05, 0.6727, 0.000335, 0.66, 0.1841, 0.857, 0.4631, 0.7925, 0.6473, 0.7653, 0.4629, 0.3352, 0.7367, 0.3352, 0.5378, 0.4016, 0.5679, 0.4036, 0.0002059, 0.4936, 0.0, 0.4766, 0.1841, 0.1653, 0.5378, 0.1706, 0.7212, 0.1084, 0.7212, 0.07124, 0.5378, 0.66, 0.1841, 0.7247, 0.002731, 0.8655, 0.1841, 0.6092, 0.6473, 0.4036, 0.6472, 0.541, 0.4659, 0.857, 0.8401, 0.857, 0.6588, 0.9814, 0.6588, 0.9814, 0.8401, 0.541, 0.4659, 0.4036, 0.6472, 0.4036, 0.4659, 0.8655, 0.1841, 0.7247, 0.002731, 0.8655, 0.002747, 0.2914, 0.5378, 0.227, 0.4125, 0.349, 0.3581, 0.4036, 0.4842, 0.857, 0.4872, 0.9159, 0.4629, 0.9159, 0.6588, 0.7009, 0.6473, 0.6092, 0.6473, 0.5894, 0.4634, 0.6687, 0.463, 0.2328, 0.7212, 0.1706, 0.7212, 0.1653, 0.5378, 0.2605, 0.5378, 0.1084, 0.7212, 0.0, 0.5378, 0.07124, 0.5378, 0.4766, 0.1841, 0.4936, 0.0, 0.5907, 4.661e-05, 0.5683, 0.1841, 0.7925, 0.6473, 0.7009, 0.6473, 0.6687, 0.463, 0.7653, 0.4629, 0.349, 0.3581, 0.2285, 0.233, 0.2361, 0.2252, 0.3857, 0.2874, 0.349, 0.3581, 0.2361, 0.2252, 0.2361, 0.2252, 0.2418, 0.2159, 0.3857, 0.2874, 0.2087, 0.242, 0.2191, 0.2387, 0.227, 0.4125, 0.1391, 0.3976, 0.1978, 0.2427, 0.2087, 0.242, 0.227, 0.4125, 0.1978, 0.2427, 0.1391, 0.3976, 0.1871, 0.2408, 0.05579, 0.3469, 0.1771, 0.2364, 0.1871, 0.2408, 0.1391, 0.3976, 0.1771, 0.2364, 0.05579, 0.3469, 0.1684, 0.2297, 0.0056, 0.2633, 0.1616, 0.2211, 0.1684, 0.2297, 0.05579, 0.3469, 0.1616, 0.2211, 0.0056, 0.2633, 0.1571, 0.2112, 6.052e-08, 0.166, 0.1551, 0.2004, 0.1571, 0.2112, 0.0056, 0.2633, 0.1551, 0.2004, 6.052e-08, 0.166, 0.1557, 0.1895, 6.052e-08, 0.166, 0.04027, 0.07719, 0.1589, 0.1791, 0.1557, 0.1895, 0.04027, 0.07719, 0.1645, 0.1697, 0.1589, 0.1791, 0.04027, 0.07719, 0.1172, 0.01729, 0.1722, 0.1619, 0.1645, 0.1697, 0.1815, 0.1562, 0.1722, 0.1619, 0.1172, 0.01729, 0.1172, 0.01729, 0.2131, 2.101e-07, 0.1919, 0.1529, 0.1815, 0.1562, 0.2028, 0.1522, 0.1919, 0.1529, 0.2131, 2.101e-07, 0.2131, 2.101e-07, 0.3061, 0.02928, 0.2136, 0.1541, 0.2028, 0.1522, 0.3061, 0.02928, 0.2236, 0.1586, 0.2136, 0.1541, 0.3061, 0.02928, 0.3749, 0.09842, 0.2322, 0.1653, 0.2236, 0.1586, 0.239, 0.1738, 0.2322, 0.1653, 0.3749, 0.09842, 0.3749, 0.09842, 0.4036, 0.1916, 0.2435, 0.1838, 0.239, 0.1738, 0.4036, 0.1916, 0.2456, 0.1945, 0.2435, 0.1838, 0.4036, 0.1916, 0.3857, 0.2874, 0.245, 0.2054, 0.2456, 0.1945, 0.2418, 0.2159, 0.245, 0.2054, 0.3857, 0.2874, 0.227, 0.4125, 0.2191, 0.2387, 0.2285, 0.233, 0.349, 0.3581, 0.1645, 0.1697, 0.1722, 0.1619, 0.1722, 0.1619, 0.1645, 0.1697, 0.1919, 0.1529, 0.2028, 0.1522, 0.2028, 0.1522, 0.1919, 0.1529, 0.1557, 0.1895, 0.1589, 0.1791, 0.1589, 0.1791, 0.1557, 0.1895, 0.2087, 0.242, 0.1978, 0.2427, 0.1978, 0.2427, 0.2087, 0.242, 0.2028, 0.1522, 0.2136, 0.1541, 0.2136, 0.1541, 0.2028, 0.1522, 0.2236, 0.1586, 0.2322, 0.1653, 0.2322, 0.1653, 0.2236, 0.1586, 0.2285, 0.233, 0.2191, 0.2387, 0.2191, 0.2387, 0.2285, 0.233, 0.239, 0.1738, 0.2435, 0.1838, 0.2435, 0.1838, 0.239, 0.1738, 0.1771, 0.2364, 0.1684, 0.2297, 0.1684, 0.2297, 0.1771, 0.2364, 0.2361, 0.2252, 0.2285, 0.233, 0.2285, 0.233, 0.2361, 0.2252, 0.2418, 0.2159, 0.2361, 0.2252, 0.2361, 0.2252, 0.2418, 0.2159, 0.1722, 0.1619, 0.1815, 0.1562, 0.1815, 0.1562, 0.1722, 0.1619, 0.1815, 0.1562, 0.1919, 0.1529, 0.1919, 0.1529, 0.1815, 0.1562, 0.245, 0.2054, 0.2418, 0.2159, 0.2418, 0.2159, 0.245, 0.2054, 0.2191, 0.2387, 0.2087, 0.242, 0.2087, 0.242, 0.2191, 0.2387, 0.1589, 0.1791, 0.1645, 0.1697, 0.1645, 0.1697, 0.1589, 0.1791, 0.2456, 0.1945, 0.245, 0.2054, 0.245, 0.2054, 0.2456, 0.1945, 0.2435, 0.1838, 0.2456, 0.1945, 0.2456, 0.1945, 0.2435, 0.1838, 0.1571, 0.2112, 0.1551, 0.2004, 0.1551, 0.2004, 0.1571, 0.2112, 0.1978, 0.2427, 0.1871, 0.2408, 0.1871, 0.2408, 0.1978, 0.2427, 0.2322, 0.1653, 0.239, 0.1738, 0.239, 0.1738, 0.2322, 0.1653, 0.1684, 0.2297, 0.1616, 0.2211, 0.1616, 0.2211, 0.1684, 0.2297, 0.1616, 0.2211, 0.1571, 0.2112, 0.1571, 0.2112, 0.1616, 0.2211, 0.2136, 0.1541, 0.2236, 0.1586, 0.2236, 0.1586, 0.2136, 0.1541, 0.1551, 0.2004, 0.1557, 0.1895, 0.1557, 0.1895, 0.1551, 0.2004, 0.1871, 0.2408, 0.1771, 0.2364, 0.1771, 0.2364, 0.1871, 0.2408])
me_beziercircle_001.materials.append(mat_grass)
me_beziercircle_001.materials.append(mat_sides)
me_beziercircle_001.materials.append(mat_invisible)
me_beziercircle_001.auto_texspace = False
me_beziercircle_001.update()

# ---- objects
ob_donut = bpy.data.objects.new('Donut', me_beziercircle)
ob_rockyupcurve = bpy.data.objects.new('RockyUpCurve', me_beziercurve)
ob_platform1 = bpy.data.objects.new('Platform1', me_circle_002)
ob_miniplatform = bpy.data.objects.new('MiniPlatform', me_circle_005)
ob_exitplatform = bpy.data.objects.new('ExitPlatform', me_beziercircle_001)

# ---- transforms, parenting, visibility, modifiers, constraints
ob_donut.location = (0.0, 0.0, 0.0)
_m = ob_donut.modifiers.new('Decimate', 'DECIMATE')
_m.ratio = 0.4
ob_rockyupcurve.location = (0.0, 0.0, 0.0)
_m = ob_rockyupcurve.modifiers.new('Decimate', 'DECIMATE')
_m.ratio = 0.4218
_m = ob_rockyupcurve.modifiers.new('Auto Smooth', 'NODES')
_m.node_group = ng_auto_smooth
_gi = [s.identifier for s in ng_auto_smooth.interface.items_tree if s.item_type == 'SOCKET' and s.in_out == 'INPUT']
_m[_gi[1]] = 0.5236  # Angle
ob_platform1.location = (-2.788, 2.243, 0.0)
ob_platform1.rotation_euler = (0.0, -0.0, -4.735)
_m = ob_platform1.modifiers.new('Decimate', 'DECIMATE')
_m.ratio = 0.4
ob_miniplatform.location = (-3.894, 1.034, 0.0)
ob_miniplatform.scale = (0.273, 0.273, 0.273)
_m = ob_miniplatform.modifiers.new('Decimate', 'DECIMATE')
_m.ratio = 0.3061
ob_exitplatform.location = (0.0, 0.0, 0.0)

# ---- collection membership
col_collection.objects.link(ob_donut)
col_collection.objects.link(ob_rockyupcurve)
col_collection.objects.link(ob_platform1)
col_collection.objects.link(ob_miniplatform)
col_collection.objects.link(ob_exitplatform)

# ---- scene / render settings (as saved in the file)
scene.frame_start = 1; scene.frame_end = 250; scene.frame_set(1)
scene.render.engine = 'BLENDER_EEVEE_NEXT'
scene.cycles.sampling_pattern = 'TABULATED_SOBOL'
bpy.context.view_layer.update()

# ---- added for rendering (the .blend has no active camera and no usable light): camera, sun
cam_auto = bpy.data.cameras.new('AutoCamera')
cam_auto.lens = 50.0
cam_auto.sensor_width = 36.0
cam_auto.clip_end = 1000.0
ob_auto_camera = bpy.data.objects.new('AutoCamera', cam_auto)
scene.collection.objects.link(ob_auto_camera)
ob_auto_camera.location = (7.03247, -9.26884, 7.05096)
ob_auto_camera.rotation_euler = (1.09748, -7.21219e-08, 0.694738)
scene.camera = ob_auto_camera
light_auto_sun = bpy.data.lights.new('AutoSun', 'SUN')
light_auto_sun.energy = 3.0
light_auto_sun.angle = 0.0523599
ob_auto_sun = bpy.data.objects.new('AutoSun', light_auto_sun)
scene.collection.objects.link(ob_auto_sun)
ob_auto_sun.rotation_euler = (0.872665, 0.174533, 0.523599)
bpy.context.view_layer.update()
